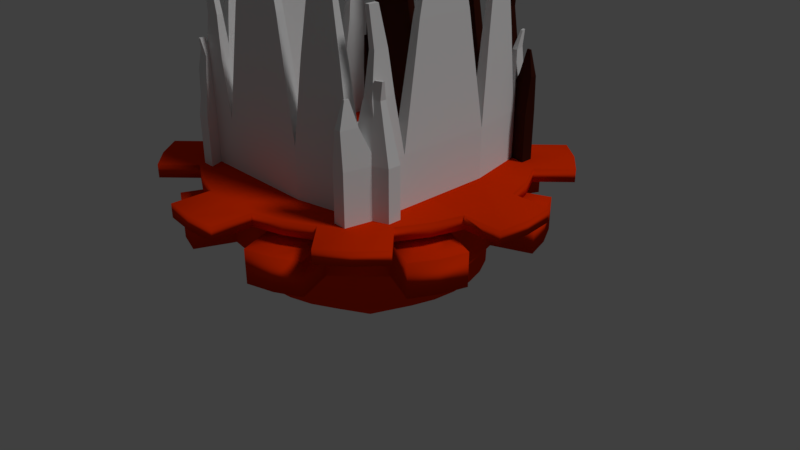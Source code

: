 # Source: Gwyn_beyblade.blend  (saved by Blender 2.78.0; exported with 4.5.12 LTS)
import bpy
from mathutils import Matrix  # noqa: F401  (used for matrix-valued properties, if any)

bpy.ops.wm.read_factory_settings(use_empty=True)
scene = bpy.context.scene
scene.name = 'Scene'

# ---- collections
col_collection_1 = bpy.data.collections.new('Collection 1'); scene.collection.children.link(col_collection_1)

# ---- materials (node trees are filled in below, after node groups)
mat_crown_material = bpy.data.materials.new('Crown material')
mat_crown_material.alpha_threshold = 0.0
mat_crown_material.use_transparent_shadow = False
mat_crown_material.diffuse_color = (0.0391, 0.008601, 0.004683, 1.0)
mat_crown_material.roughness = 0.5
mat_gwyn_image = bpy.data.materials.new('Gwyn image')
mat_gwyn_image.alpha_threshold = 0.0
mat_gwyn_image.use_transparent_shadow = False
mat_gwyn_image.roughness = 0.5
mat_beyblade_material = bpy.data.materials.new('Beyblade material')
mat_beyblade_material.alpha_threshold = 0.0
mat_beyblade_material.use_transparent_shadow = False
mat_beyblade_material.diffuse_color = (0.8, 0.03097, 0.0, 1.0)
mat_beyblade_material.roughness = 0.5

# ---- material node trees

# ---- world
world_world = bpy.data.worlds.new('World'); scene.world = world_world
world_world.color = (0.05088, 0.05088, 0.05088)
world_world.use_sun_shadow = False
world_world.sun_shadow_jitter_overblur = 0.0
world_world.cycles.sampling_method = 'MANUAL'

# ---- cameras
cam_camera = bpy.data.cameras.new('Camera')
cam_camera.clip_end = 100.0
cam_camera.lens = 35.0
cam_camera.sensor_width = 32.0
cam_camera.sensor_height = 18.0
cam_camera.ortho_scale = 7.314
cam_camera.dof.focus_distance = 0.0
cam_camera.dof.aperture_fstop = 128.0

# ---- lights
light_lamp = bpy.data.lights.new('Lamp', 'SUN')
light_lamp.transmission_factor = 0.0
light_lamp.cutoff_distance = 30.0
light_lamp.angle = 0.1993
light_lamp.energy = 1.0
light_lamp.shadow_buffer_clip_start = 1.001
light_lamp.shadow_soft_size = 0.1
light_lamp.shadow_cascade_max_distance = 1000.0

# ---- meshes
me_cube_003 = bpy.data.meshes.new('Cube.003')
me_cube_003.from_pydata([(-1.0, -0.1833, -1.0), (-1.0, -0.1833, -0.2774), (-1.0, 1.0, -1.0), (-1.0, 1.0, -0.2774), (-0.8397, -0.1833, -1.0), (-0.8397, -0.1833, -0.2774), (-0.8397, 1.0, -1.0), (-0.8397, 1.0, -0.2774), (-0.8502, -0.9038, -1.0), (-0.8502, -0.9038, -0.2774), (-0.6899, -0.9038, -1.0), (-0.6899, -0.9038, -0.2774), (-0.9508, -0.2977, 0.7023), (-0.8414, -0.2977, 0.7023), (-0.8485, -0.7893, 0.7023), (-0.7392, -0.7893, 0.7023), (-0.8894, -0.4404, 1.706), (-0.8435, -0.4404, 1.706), (-0.8465, -0.6467, 1.706), (-0.8006, -0.6467, 1.706), (-0.9684, 0.04984, 1.086), (-0.9684, 0.7669, 1.086), (-0.8713, 0.04984, 1.086), (-0.8713, 0.7669, 1.086), (-0.9348, 0.2983, 2.154), (-0.9348, 0.5184, 2.154), (-0.905, 0.2983, 2.154), (-0.905, 0.5184, 2.154), (-0.9263, 0.361, 2.323), (-0.9263, 0.4557, 2.323), (-0.9135, 0.361, 2.323), (-0.9135, 0.4557, 2.323), (-0.6961, -1.307, -1.0), (-0.6961, -1.307, -0.2774), (-0.5359, -1.307, -1.0), (-0.5359, -1.307, -0.2774), (-1.0, 1.373, -1.0), (-1.0, 1.373, -0.2774), (-0.8397, 1.373, -1.0), (-0.8397, 1.373, -0.2774), (-0.9837, 1.122, 0.3964), (-0.856, 1.122, 0.3964), (-0.9837, 1.419, 0.3964), (-0.856, 1.419, 0.3964), (-0.9579, 1.182, 0.8742), (-0.8818, 1.182, 0.8742), (-0.9579, 1.359, 0.8742), (-0.8818, 1.359, 0.8742), (-0.9462, 1.286, 1.316), (-0.8935, 1.286, 1.316), (-0.9462, 1.408, 1.316), (-0.8935, 1.408, 1.316), (-0.9262, 1.762, -1.0), (-0.9262, 1.762, -0.2774), (-0.766, 1.762, -1.0), (-0.766, 1.762, -0.2774), (-0.7631, -1.016, 0.3998), (-0.6917, -1.016, 0.3998), (-0.6944, -1.195, 0.3998), (-0.623, -1.195, 0.3998), (-0.7232, -1.145, 0.598), (-0.6924, -1.145, 0.598), (-0.6936, -1.223, 0.598), (-0.6628, -1.223, 0.598), (-0.9447, 1.561, 0.1478), (-0.8602, 1.561, 0.1478), (-0.9058, 1.767, 0.1478), (-0.8212, 1.767, 0.1478), (-0.8986, 1.638, 0.4424), (-0.8772, 1.638, 0.4424), (-0.8888, 1.69, 0.4424), (-0.8674, 1.69, 0.4424)], [], [(0, 1, 3, 2), (3, 7, 41, 40), (6, 7, 5, 4), (1, 0, 8, 9), (2, 6, 4, 0), (7, 3, 21, 23), (8, 10, 34, 32), (0, 4, 10, 8), (11, 5, 13, 15), (4, 5, 11, 10), (15, 13, 17, 19), (1, 9, 14, 12), (9, 11, 15, 14), (5, 1, 12, 13), (17, 16, 18, 19), (14, 15, 19, 18), (12, 14, 18, 16), (13, 12, 16, 17), (22, 23, 27, 26), (5, 7, 23, 22), (3, 1, 20, 21), (1, 5, 22, 20), (24, 26, 30, 28), (21, 20, 24, 25), (20, 22, 26, 24), (23, 21, 25, 27), (31, 29, 28, 30), (27, 25, 29, 31), (26, 27, 31, 30), (25, 24, 28, 29), (34, 35, 33, 32), (9, 8, 32, 33), (35, 11, 57, 59), (10, 11, 35, 34), (39, 38, 54, 55), (2, 3, 37, 36), (7, 6, 38, 39), (6, 2, 36, 38), (41, 43, 47, 45), (7, 39, 43, 41), (39, 37, 42, 43), (37, 3, 40, 42), (46, 44, 48, 50), (40, 41, 45, 44), (42, 40, 44, 46), (43, 42, 46, 47), (48, 49, 51, 50), (47, 46, 50, 51), (45, 47, 51, 49), (44, 45, 49, 48), (52, 53, 55, 54), (38, 36, 52, 54), (55, 53, 66, 67), (36, 37, 53, 52), (59, 57, 61, 63), (33, 35, 59, 58), (11, 9, 56, 57), (9, 33, 58, 56), (61, 60, 62, 63), (58, 59, 63, 62), (56, 58, 62, 60), (57, 56, 60, 61), (65, 67, 71, 69), (53, 37, 64, 66), (39, 55, 67, 65), (37, 39, 65, 64), (68, 69, 71, 70), (64, 65, 69, 68), (66, 64, 68, 70), (67, 66, 70, 71)])
me_cube_003.use_remesh_preserve_volume = False
me_cube_003.use_remesh_preserve_attributes = False
me_cube_003.use_mirror_vertex_groups = False
me_cube_003.update()
me_cube_002 = bpy.data.meshes.new('Cube.002')
me_cube_002.from_pydata([(-1.0, -0.1833, -1.0), (-1.0, -0.1833, -0.2774), (-1.0, 1.0, -1.0), (-1.0, 1.0, -0.2774), (-0.8397, -0.1833, -1.0), (-0.8397, -0.1833, -0.2774), (-0.8397, 1.0, -1.0), (-0.8397, 1.0, -0.2774), (-0.8502, -0.9038, -1.0), (-0.8502, -0.9038, -0.2774), (-0.6899, -0.9038, -1.0), (-0.6899, -0.9038, -0.2774), (-0.9508, -0.2977, 0.7023), (-0.8414, -0.2977, 0.7023), (-0.8485, -0.7893, 0.7023), (-0.7392, -0.7893, 0.7023), (-0.8894, -0.4404, 1.706), (-0.8435, -0.4404, 1.706), (-0.8465, -0.6467, 1.706), (-0.8006, -0.6467, 1.706), (-0.9684, 0.04984, 1.086), (-0.9684, 0.7669, 1.086), (-0.8713, 0.04984, 1.086), (-0.8713, 0.7669, 1.086), (-0.9348, 0.2983, 2.154), (-0.9348, 0.5184, 2.154), (-0.905, 0.2983, 2.154), (-0.905, 0.5184, 2.154), (-0.9263, 0.361, 2.323), (-0.9263, 0.4557, 2.323), (-0.9135, 0.361, 2.323), (-0.9135, 0.4557, 2.323), (-0.6961, -1.307, -1.0), (-0.6961, -1.307, -0.2774), (-0.5359, -1.307, -1.0), (-0.5359, -1.307, -0.2774), (-1.0, 1.373, -1.0), (-1.0, 1.373, -0.2774), (-0.8397, 1.373, -1.0), (-0.8397, 1.373, -0.2774), (-0.9837, 1.122, 0.3964), (-0.856, 1.122, 0.3964), (-0.9837, 1.419, 0.3964), (-0.856, 1.419, 0.3964), (-0.9579, 1.182, 0.8742), (-0.8818, 1.182, 0.8742), (-0.9579, 1.359, 0.8742), (-0.8818, 1.359, 0.8742), (-0.9462, 1.286, 1.316), (-0.8935, 1.286, 1.316), (-0.9462, 1.408, 1.316), (-0.8935, 1.408, 1.316), (-0.9262, 1.762, -1.0), (-0.9262, 1.762, -0.2774), (-0.766, 1.762, -1.0), (-0.766, 1.762, -0.2774), (-0.7631, -1.016, 0.3998), (-0.6917, -1.016, 0.3998), (-0.6944, -1.195, 0.3998), (-0.623, -1.195, 0.3998), (-0.7232, -1.145, 0.598), (-0.6924, -1.145, 0.598), (-0.6936, -1.223, 0.598), (-0.6628, -1.223, 0.598), (-0.9447, 1.561, 0.1478), (-0.8602, 1.561, 0.1478), (-0.9058, 1.767, 0.1478), (-0.8212, 1.767, 0.1478), (-0.8986, 1.638, 0.4424), (-0.8772, 1.638, 0.4424), (-0.8888, 1.69, 0.4424), (-0.8674, 1.69, 0.4424)], [], [(0, 1, 3, 2), (3, 7, 41, 40), (6, 7, 5, 4), (1, 0, 8, 9), (2, 6, 4, 0), (7, 3, 21, 23), (8, 10, 34, 32), (0, 4, 10, 8), (11, 5, 13, 15), (4, 5, 11, 10), (15, 13, 17, 19), (1, 9, 14, 12), (9, 11, 15, 14), (5, 1, 12, 13), (17, 16, 18, 19), (14, 15, 19, 18), (12, 14, 18, 16), (13, 12, 16, 17), (22, 23, 27, 26), (5, 7, 23, 22), (3, 1, 20, 21), (1, 5, 22, 20), (24, 26, 30, 28), (21, 20, 24, 25), (20, 22, 26, 24), (23, 21, 25, 27), (31, 29, 28, 30), (27, 25, 29, 31), (26, 27, 31, 30), (25, 24, 28, 29), (34, 35, 33, 32), (9, 8, 32, 33), (35, 11, 57, 59), (10, 11, 35, 34), (39, 38, 54, 55), (2, 3, 37, 36), (7, 6, 38, 39), (6, 2, 36, 38), (41, 43, 47, 45), (7, 39, 43, 41), (39, 37, 42, 43), (37, 3, 40, 42), (46, 44, 48, 50), (40, 41, 45, 44), (42, 40, 44, 46), (43, 42, 46, 47), (48, 49, 51, 50), (47, 46, 50, 51), (45, 47, 51, 49), (44, 45, 49, 48), (52, 53, 55, 54), (38, 36, 52, 54), (55, 53, 66, 67), (36, 37, 53, 52), (59, 57, 61, 63), (33, 35, 59, 58), (11, 9, 56, 57), (9, 33, 58, 56), (61, 60, 62, 63), (58, 59, 63, 62), (56, 58, 62, 60), (57, 56, 60, 61), (65, 67, 71, 69), (53, 37, 64, 66), (39, 55, 67, 65), (37, 39, 65, 64), (68, 69, 71, 70), (64, 65, 69, 68), (66, 64, 68, 70), (67, 66, 70, 71)])
me_cube_002.materials.append(mat_crown_material)
me_cube_002.use_remesh_preserve_volume = False
me_cube_002.use_remesh_preserve_attributes = False
me_cube_002.use_mirror_vertex_groups = False
me_cube_002.update()
me_cube_001 = bpy.data.meshes.new('Cube.001')
me_cube_001.from_pydata([(-1.0, -0.1833, -1.0), (-1.0, -0.1833, -0.2774), (-1.0, 1.0, -1.0), (-1.0, 1.0, -0.2774), (-0.8397, -0.1833, -1.0), (-0.8397, -0.1833, -0.2774), (-0.8397, 1.0, -1.0), (-0.8397, 1.0, -0.2774), (-0.8502, -0.9038, -1.0), (-0.8502, -0.9038, -0.2774), (-0.6899, -0.9038, -1.0), (-0.6899, -0.9038, -0.2774), (-0.9508, -0.2977, 0.7023), (-0.8414, -0.2977, 0.7023), (-0.8485, -0.7893, 0.7023), (-0.7392, -0.7893, 0.7023), (-0.8894, -0.4404, 1.706), (-0.8435, -0.4404, 1.706), (-0.8465, -0.6467, 1.706), (-0.8006, -0.6467, 1.706), (-0.9684, 0.04984, 1.086), (-0.9684, 0.7669, 1.086), (-0.8713, 0.04984, 1.086), (-0.8713, 0.7669, 1.086), (-0.9348, 0.2983, 2.154), (-0.9348, 0.5184, 2.154), (-0.905, 0.2983, 2.154), (-0.905, 0.5184, 2.154), (-0.9263, 0.361, 2.323), (-0.9263, 0.4557, 2.323), (-0.9135, 0.361, 2.323), (-0.9135, 0.4557, 2.323), (-0.6961, -1.307, -1.0), (-0.6961, -1.307, -0.2774), (-0.5359, -1.307, -1.0), (-0.5359, -1.307, -0.2774), (-1.0, 1.373, -1.0), (-1.0, 1.373, -0.2774), (-0.8397, 1.373, -1.0), (-0.8397, 1.373, -0.2774), (-0.9837, 1.122, 0.3964), (-0.856, 1.122, 0.3964), (-0.9837, 1.419, 0.3964), (-0.856, 1.419, 0.3964), (-0.9579, 1.182, 0.8742), (-0.8818, 1.182, 0.8742), (-0.9579, 1.359, 0.8742), (-0.8818, 1.359, 0.8742), (-0.9462, 1.286, 1.316), (-0.8935, 1.286, 1.316), (-0.9462, 1.408, 1.316), (-0.8935, 1.408, 1.316), (-0.9262, 1.762, -1.0), (-0.9262, 1.762, -0.2774), (-0.766, 1.762, -1.0), (-0.766, 1.762, -0.2774), (-0.7631, -1.016, 0.3998), (-0.6917, -1.016, 0.3998), (-0.6944, -1.195, 0.3998), (-0.623, -1.195, 0.3998), (-0.7232, -1.145, 0.598), (-0.6924, -1.145, 0.598), (-0.6936, -1.223, 0.598), (-0.6628, -1.223, 0.598), (-0.9447, 1.561, 0.1478), (-0.8602, 1.561, 0.1478), (-0.9058, 1.767, 0.1478), (-0.8212, 1.767, 0.1478), (-0.8986, 1.638, 0.4424), (-0.8772, 1.638, 0.4424), (-0.8888, 1.69, 0.4424), (-0.8674, 1.69, 0.4424)], [], [(0, 1, 3, 2), (3, 7, 41, 40), (6, 7, 5, 4), (1, 0, 8, 9), (2, 6, 4, 0), (7, 3, 21, 23), (8, 10, 34, 32), (0, 4, 10, 8), (11, 5, 13, 15), (4, 5, 11, 10), (15, 13, 17, 19), (1, 9, 14, 12), (9, 11, 15, 14), (5, 1, 12, 13), (17, 16, 18, 19), (14, 15, 19, 18), (12, 14, 18, 16), (13, 12, 16, 17), (22, 23, 27, 26), (5, 7, 23, 22), (3, 1, 20, 21), (1, 5, 22, 20), (24, 26, 30, 28), (21, 20, 24, 25), (20, 22, 26, 24), (23, 21, 25, 27), (31, 29, 28, 30), (27, 25, 29, 31), (26, 27, 31, 30), (25, 24, 28, 29), (34, 35, 33, 32), (9, 8, 32, 33), (35, 11, 57, 59), (10, 11, 35, 34), (39, 38, 54, 55), (2, 3, 37, 36), (7, 6, 38, 39), (6, 2, 36, 38), (41, 43, 47, 45), (7, 39, 43, 41), (39, 37, 42, 43), (37, 3, 40, 42), (46, 44, 48, 50), (40, 41, 45, 44), (42, 40, 44, 46), (43, 42, 46, 47), (48, 49, 51, 50), (47, 46, 50, 51), (45, 47, 51, 49), (44, 45, 49, 48), (52, 53, 55, 54), (38, 36, 52, 54), (55, 53, 66, 67), (36, 37, 53, 52), (59, 57, 61, 63), (33, 35, 59, 58), (11, 9, 56, 57), (9, 33, 58, 56), (61, 60, 62, 63), (58, 59, 63, 62), (56, 58, 62, 60), (57, 56, 60, 61), (65, 67, 71, 69), (53, 37, 64, 66), (39, 55, 67, 65), (37, 39, 65, 64), (68, 69, 71, 70), (64, 65, 69, 68), (66, 64, 68, 70), (67, 66, 70, 71)])
me_cube_001.use_remesh_preserve_volume = False
me_cube_001.use_remesh_preserve_attributes = False
me_cube_001.use_mirror_vertex_groups = False
me_cube_001.update()
me_cone = bpy.data.meshes.new('Cone')
me_cone.from_pydata([(0.0, 1.0, -1.0), (0.1951, 0.9808, -1.0), (0.3827, 0.9239, -1.0), (0.5556, 0.8315, -1.0), (0.7071, 0.7071, -1.0), (0.8315, 0.5556, -1.0), (0.9239, 0.3827, -1.0), (0.9808, 0.1951, -1.0), (1.0, 7.55e-08, -1.0), (0.0, 0.0, 1.0), (0.9808, -0.1951, -1.0), (0.9239, -0.3827, -1.0), (0.8315, -0.5556, -1.0), (0.7071, -0.7071, -1.0), (0.5556, -0.8315, -1.0), (0.3827, -0.9239, -1.0), (0.1951, -0.9808, -1.0), (-3.258e-07, -1.0, -1.0), (-0.1951, -0.9808, -1.0), (-0.3827, -0.9239, -1.0), (-0.5556, -0.8315, -1.0), (-0.7071, -0.7071, -1.0), (-0.8315, -0.5556, -1.0), (-0.9239, -0.3827, -1.0), (-0.9808, -0.1951, -1.0), (-1.0, 9.656e-07, -1.0), (-0.9808, 0.1951, -1.0), (-0.9239, 0.3827, -1.0), (-0.8315, 0.5556, -1.0), (-0.7071, 0.7071, -1.0), (-0.5556, 0.8315, -1.0), (-0.3827, 0.9239, -1.0), (-0.1951, 0.9808, -1.0), (3.142e-09, 1.0, -1.494), (0.1951, 0.9808, -1.494), (0.3827, 0.9239, -1.494), (0.5556, 0.8315, -1.494), (0.7071, 0.7071, -1.494), (0.8315, 0.5556, -1.494), (0.9239, 0.3827, -1.494), (0.9808, 0.1951, -1.494), (1.0, 7.55e-08, -1.494), (0.9808, -0.1951, -1.494), (0.9239, -0.3827, -1.494), (0.8315, -0.5556, -1.494), (0.7071, -0.7071, -1.494), (0.5556, -0.8315, -1.494), (0.3827, -0.9239, -1.494), (0.1951, -0.9808, -1.494), (-3.227e-07, -1.0, -1.494), (-0.1951, -0.9808, -1.494), (-0.3827, -0.9239, -1.494), (-0.5556, -0.8315, -1.494), (-0.7071, -0.7071, -1.494), (-0.8315, -0.5556, -1.494), (-0.9239, -0.3827, -1.494), (-0.9808, -0.1951, -1.494), (-1.0, 9.656e-07, -1.494), (-0.9808, 0.1951, -1.494), (-0.9239, 0.3827, -1.494), (-0.8315, 0.5556, -1.494), (-0.7071, 0.7071, -1.494), (-0.5556, 0.8315, -1.494), (-0.3827, 0.9239, -1.494), (-0.1951, 0.9808, -1.494), (-1.271e-08, 1.172, -2.142), (0.2286, 1.149, -2.142), (0.4485, 1.083, -2.142), (0.6511, 0.9745, -2.142), (0.8287, 0.8287, -2.142), (0.9745, 0.6511, -2.142), (1.083, 0.4485, -2.142), (1.149, 0.2286, -2.142), (1.172, 3.947e-08, -2.142), (1.149, -0.2286, -2.142), (1.083, -0.4485, -2.142), (0.9745, -0.6511, -2.142), (0.8287, -0.8287, -2.142), (0.6511, -0.9745, -2.142), (0.4485, -1.083, -2.142), (0.2286, -1.149, -2.142), (-3.946e-07, -1.172, -2.142), (-0.2286, -1.149, -2.142), (-0.4485, -1.083, -2.142), (-0.6511, -0.9745, -2.142), (-0.8287, -0.8287, -2.142), (-0.9745, -0.6511, -2.142), (-1.083, -0.4485, -2.142), (-1.149, -0.2286, -2.142), (-1.172, 1.083e-06, -2.142), (-1.149, 0.2286, -2.142), (-1.083, 0.4485, -2.142), (-0.9745, 0.6511, -2.142), (-0.8287, 0.8287, -2.142), (-0.6511, 0.9745, -2.142), (-0.4485, 1.083, -2.142), (-0.2286, 1.149, -2.142), (-8.843e-09, 1.172, -2.976), (0.2286, 1.149, -2.976), (0.4485, 1.083, -2.976), (0.6511, 0.9745, -2.976), (0.8287, 0.8287, -2.976), (0.9745, 0.6511, -2.976), (1.083, 0.4485, -2.976), (1.149, 0.2286, -2.976), (1.172, 3.947e-08, -2.976), (1.149, -0.2286, -2.976), (1.083, -0.4485, -2.976), (0.9745, -0.6511, -2.976), (0.8287, -0.8287, -2.976), (0.6511, -0.9745, -2.976), (0.4485, -1.083, -2.976), (0.2286, -1.149, -2.976), (-3.907e-07, -1.172, -2.976), (-0.2286, -1.149, -2.976), (-0.4485, -1.083, -2.976), (-0.6511, -0.9745, -2.976), (-0.8287, -0.8287, -2.976), (-0.9745, -0.6511, -2.976), (-1.083, -0.4485, -2.976), (-1.149, -0.2286, -2.976), (-1.172, 1.083e-06, -2.976), (-1.149, 0.2286, -2.976), (-1.083, 0.4485, -2.976), (-0.9745, 0.6511, -2.976), (-0.8287, 0.8287, -2.976), (-0.6511, 0.9745, -2.976), (-0.4485, 1.083, -2.976), (-0.2286, 1.149, -2.976), (4.03e-08, 0.761, -2.976), (0.1485, 0.7464, -2.976), (0.2912, 0.7031, -2.976), (0.4228, 0.6328, -2.976), (0.5381, 0.5381, -2.976), (0.6328, 0.4228, -2.976), (0.7031, 0.2912, -2.976), (0.7464, 0.1485, -2.976), (0.761, 1.34e-07, -2.976), (0.7464, -0.1485, -2.976), (0.7031, -0.2912, -2.976), (0.6328, -0.4228, -2.976), (0.5381, -0.5381, -2.976), (0.4228, -0.6328, -2.976), (0.2912, -0.7031, -2.976), (0.1485, -0.7464, -2.976), (-2.077e-07, -0.761, -2.976), (-0.1485, -0.7464, -2.976), (-0.2912, -0.7031, -2.976), (-0.4228, -0.6328, -2.976), (-0.5381, -0.5381, -2.976), (-0.6328, -0.4228, -2.976), (-0.7031, -0.2912, -2.976), (-0.7464, -0.1485, -2.976), (-0.761, 8.115e-07, -2.976), (-0.7464, 0.1485, -2.976), (-0.7031, 0.2912, -2.976), (-0.6328, 0.4228, -2.976), (-0.5381, 0.5381, -2.976), (-0.4228, 0.6328, -2.976), (-0.2912, 0.7031, -2.976), (-0.1485, 0.7464, -2.976), (3.287e-08, 0.761, -3.601), (0.1485, 0.7464, -3.601), (0.2912, 0.7031, -3.601), (0.4228, 0.6328, -3.601), (0.5381, 0.5381, -3.601), (0.6328, 0.4228, -3.601), (0.7031, 0.2912, -3.601), (0.7464, 0.1485, -3.601), (0.761, 1.34e-07, -3.601), (0.7464, -0.1485, -3.601), (0.7031, -0.2912, -3.601), (0.6328, -0.4228, -3.601), (0.5381, -0.5381, -3.601), (0.4228, -0.6328, -3.601), (0.2912, -0.7031, -3.601), (0.1485, -0.7464, -3.601), (-2.151e-07, -0.761, -3.601), (-0.1485, -0.7464, -3.601), (-0.2912, -0.7031, -3.601), (-0.4228, -0.6328, -3.601), (-0.5381, -0.5381, -3.601), (-0.6328, -0.4228, -3.601), (-0.7031, -0.2912, -3.601), (-0.7464, -0.1485, -3.601), (-0.761, 8.115e-07, -3.601), (-0.7464, 0.1485, -3.601), (-0.7031, 0.2912, -3.601), (-0.6328, 0.4228, -3.601), (-0.5381, 0.5381, -3.601), (-0.4228, 0.6328, -3.601), (-0.2912, 0.7031, -3.601), (-0.1485, 0.7464, -3.601), (0.0009072, 1.334, -3.233), (0.2614, 1.308, -3.233), (0.512, 1.232, -3.233), (0.7428, 1.109, -3.233), (0.9452, 0.9429, -3.233), (1.111, 0.7406, -3.233), (1.235, 0.5097, -3.233), (1.311, 0.2592, -3.233), (1.336, -0.001358, -3.233), (1.311, -0.2619, -3.233), (1.235, -0.5124, -3.233), (1.111, -0.7433, -3.233), (0.9452, -0.9457, -3.233), (0.7428, -1.112, -3.233), (0.512, -1.235, -3.233), (0.2614, -1.311, -3.233), (0.0009068, -1.337, -3.233), (-0.2596, -1.311, -3.233), (-0.5101, -1.235, -3.233), (-0.741, -1.112, -3.233), (-0.9434, -0.9457, -3.233), (-1.109, -0.7433, -3.233), (-1.309, -0.2619, -3.233), (-1.309, 0.2592, -3.233), (-1.233, 0.5097, -3.233), (-1.109, 0.7406, -3.233), (-0.9434, 0.9429, -3.233), (-0.741, 1.109, -3.233), (-0.5101, 1.232, -3.233), (-0.2596, 1.308, -3.233), (0.0009073, 0.8658, -3.233), (0.1701, 0.8492, -3.233), (0.3328, 0.7998, -3.233), (0.4827, 0.7197, -3.233), (0.6141, 0.6118, -3.233), (0.7219, 0.4804, -3.233), (0.8021, 0.3305, -3.233), (0.8514, 0.1678, -3.233), (0.8681, -0.001358, -3.233), (0.8514, -0.1705, -3.233), (0.8021, -0.3332, -3.233), (0.7219, -0.4831, -3.233), (0.6141, -0.6146, -3.233), (0.4827, -0.7224, -3.233), (0.3328, -0.8025, -3.233), (0.1701, -0.8519, -3.233), (0.000907, -0.8685, -3.233), (-0.1683, -0.8519, -3.233), (-0.331, -0.8025, -3.233), (-0.4809, -0.7224, -3.233), (-0.6123, -0.6146, -3.233), (-0.7201, -0.4831, -3.233), (-0.8003, -0.3332, -3.233), (-0.8496, -0.1705, -3.233), (-0.8663, -0.001357, -3.233), (-0.8496, 0.1678, -3.233), (-0.8003, 0.3305, -3.233), (-0.7201, 0.4804, -3.233), (-0.6123, 0.6118, -3.233), (-0.4809, 0.7197, -3.233), (-0.3309, 0.7998, -3.233), (-0.1683, 0.8492, -3.233), (-0.4809, 0.7197, -3.944), (0.0009072, 1.334, -3.567), (0.2614, 1.308, -3.567), (0.512, 1.232, -3.567), (0.7428, 1.109, -3.567), (0.9452, 0.9429, -3.567), (1.111, 0.7406, -3.567), (1.235, 0.5097, -3.567), (1.311, 0.2592, -3.567), (1.336, -0.001358, -3.567), (1.311, -0.2619, -3.567), (1.235, -0.5124, -3.567), (1.111, -0.7433, -3.567), (0.9452, -0.9457, -3.567), (0.7428, -1.112, -3.567), (0.512, -1.235, -3.567), (0.2614, -1.311, -3.567), (0.0009068, -1.337, -3.567), (-0.2596, -1.311, -3.567), (-0.5101, -1.235, -3.567), (-0.741, -1.112, -3.567), (-0.9434, -0.9457, -3.567), (-1.309, -0.2619, -3.567), (-1.233, 0.5097, -3.567), (-1.109, 0.7406, -3.567), (-0.9434, 0.9429, -3.567), (-0.741, 1.109, -3.567), (-0.5101, 1.232, -3.567), (-0.2596, 1.308, -3.567), (0.0009073, 0.8658, -3.567), (0.1701, 0.8492, -3.567), (0.3328, 0.7998, -3.567), (0.4827, 0.7197, -3.567), (0.6141, 0.6118, -3.567), (0.7219, 0.4804, -3.567), (0.8021, 0.3305, -3.567), (0.8514, 0.1678, -3.567), (0.8681, -0.001358, -3.567), (0.8514, -0.1705, -3.567), (0.8021, -0.3332, -3.567), (0.7219, -0.4831, -3.567), (0.6141, -0.6146, -3.567), (0.4827, -0.7224, -3.567), (0.3328, -0.8025, -3.567), (0.1701, -0.8519, -3.567), (0.000907, -0.8685, -3.567), (-0.1683, -0.8519, -3.567), (-0.331, -0.8025, -3.567), (-0.4809, -0.7224, -3.567), (-0.6123, -0.6146, -3.567), (-0.7201, -0.4831, -3.567), (-0.8003, -0.3332, -3.567), (-0.8496, -0.1705, -3.567), (-0.8663, -0.001357, -3.567), (-0.8496, 0.1678, -3.567), (-0.8003, 0.3305, -3.567), (-0.7201, 0.4804, -3.567), (-0.6123, 0.6118, -3.567), (-0.4809, 0.7197, -3.567), (-0.3309, 0.7998, -3.567), (-0.1683, 0.8492, -3.567), (-0.4809, 0.7197, -4.279), (-1.233, -0.5124, -3.233), (-1.335, -0.001357, -3.233), (-1.109, -0.7433, -3.567), (-1.233, -0.5124, -3.567), (-1.335, -0.001357, -3.567), (-1.309, 0.2592, -3.567), (0.0009074, 1.667, -3.233), (0.2614, 1.642, -3.233), (-0.2596, 1.642, -3.233), (0.0009074, 1.667, -3.567), (0.2614, 1.642, -3.567), (-0.2596, 1.642, -3.567), (1.644, 0.2592, -3.233), (1.67, -0.001358, -3.233), (1.644, -0.2619, -3.233), (1.644, 0.2592, -3.567), (1.67, -0.001358, -3.567), (1.644, -0.2619, -3.567), (0.2614, -1.644, -3.233), (0.0009066, -1.67, -3.233), (-0.2596, -1.644, -3.233), (0.2614, -1.644, -3.567), (0.0009066, -1.67, -3.567), (-0.2596, -1.644, -3.567), (-1.642, -0.2619, -3.233), (-1.642, 0.2592, -3.233), (-1.642, -0.2619, -3.567), (-1.668, -0.001356, -3.233), (-1.668, -0.001356, -3.567), (-1.642, 0.2592, -3.567), (0.9785, 1.345, -3.233), (1.181, 1.179, -3.233), (1.347, 0.9763, -3.233), (0.9785, 1.345, -3.567), (1.181, 1.179, -3.567), (1.347, 0.9763, -3.567), (-1.345, 0.9763, -3.233), (-1.179, 1.179, -3.233), (-0.9767, 1.345, -3.233), (-1.345, 0.9763, -3.567), (-1.179, 1.179, -3.567), (-0.9767, 1.345, -3.567), (-0.9767, -1.347, -3.233), (-1.179, -1.181, -3.233), (-1.345, -0.979, -3.233), (-0.9767, -1.347, -3.567), (-1.179, -1.181, -3.567), (-1.345, -0.979, -3.567), (1.347, -0.979, -3.233), (1.181, -1.181, -3.233), (0.9785, -1.347, -3.233), (1.347, -0.979, -3.567), (1.181, -1.181, -3.567), (0.9785, -1.347, -3.567), (-0.3562, -1.457, -2.142), (-0.5761, -1.391, -2.142), (-0.7787, -1.282, -2.142), (-0.3562, -1.457, -2.976), (-0.5761, -1.391, -2.976), (-0.7787, -1.282, -2.976), (0.7787, -1.282, -2.142), (0.5761, -1.391, -2.142), (0.3562, -1.457, -2.142), (0.7787, -1.282, -2.976), (0.5761, -1.391, -2.976), (0.3562, -1.457, -2.976), (1.457, -0.3562, -2.142), (1.391, -0.5761, -2.142), (1.282, -0.7787, -2.142), (1.457, -0.3562, -2.976), (1.391, -0.5761, -2.976), (1.282, -0.7787, -2.976), (1.282, 0.7787, -2.142), (1.391, 0.5761, -2.142), (1.457, 0.3562, -2.142), (1.282, 0.7787, -2.976), (1.391, 0.5761, -2.976), (1.457, 0.3562, -2.976), (0.3562, 1.457, -2.142), (0.5761, 1.391, -2.142), (0.7787, 1.282, -2.142), (0.3562, 1.457, -2.976), (0.5761, 1.391, -2.976), (0.7787, 1.282, -2.976), (-0.7787, 1.282, -2.142), (-0.5761, 1.391, -2.142), (-0.3562, 1.457, -2.142), (-0.7787, 1.282, -2.976), (-0.5761, 1.391, -2.976), (-0.3562, 1.457, -2.976), (-1.457, 0.3562, -2.142), (-1.391, 0.5761, -2.142), (-1.282, 0.7787, -2.142), (-1.457, 0.3562, -2.976), (-1.391, 0.5761, -2.976), (-1.282, 0.7787, -2.976), (-1.282, -0.7787, -2.142), (-1.391, -0.5761, -2.142), (-1.457, -0.3562, -2.142), (-1.282, -0.7787, -2.976), (-1.391, -0.5761, -2.976), (-1.457, -0.3562, -2.976)], [], [(0, 9, 1), (1, 9, 2), (2, 9, 3), (3, 9, 4), (4, 9, 5), (5, 9, 6), (6, 9, 7), (7, 9, 8), (8, 9, 10), (10, 9, 11), (11, 9, 12), (12, 9, 13), (13, 9, 14), (14, 9, 15), (15, 9, 16), (16, 9, 17), (17, 9, 18), (18, 9, 19), (19, 9, 20), (20, 9, 21), (21, 9, 22), (22, 9, 23), (23, 9, 24), (24, 9, 25), (25, 9, 26), (26, 9, 27), (27, 9, 28), (28, 9, 29), (29, 9, 30), (30, 9, 31), (31, 9, 32), (32, 9, 0), (14, 15, 47, 46), (37, 38, 70, 69), (7, 8, 41, 40), (21, 22, 54, 53), (28, 29, 61, 60), (1, 2, 35, 34), (15, 16, 48, 47), (22, 23, 55, 54), (29, 30, 62, 61), (8, 10, 42, 41), (2, 3, 36, 35), (16, 17, 49, 48), (23, 24, 56, 55), (30, 31, 63, 62), (10, 11, 43, 42), (3, 4, 37, 36), (17, 18, 50, 49), (24, 25, 57, 56), (31, 32, 64, 63), (11, 12, 44, 43), (4, 5, 38, 37), (18, 19, 51, 50), (32, 0, 33, 64), (25, 26, 58, 57), (12, 13, 45, 44), (5, 6, 39, 38), (19, 20, 52, 51), (26, 27, 59, 58), (13, 14, 46, 45), (6, 7, 40, 39), (20, 21, 53, 52), (0, 1, 34, 33), (27, 28, 60, 59), (72, 73, 105, 104), (64, 33, 65, 96), (51, 52, 84, 83), (38, 39, 71, 70), (52, 53, 85, 84), (39, 40, 72, 71), (53, 54, 86, 85), (40, 41, 73, 72), (54, 55, 87, 86), (41, 42, 74, 73), (55, 56, 88, 87), (42, 43, 75, 74), (56, 57, 89, 88), (43, 44, 76, 75), (57, 58, 90, 89), (44, 45, 77, 76), (58, 59, 91, 90), (45, 46, 78, 77), (59, 60, 92, 91), (46, 47, 79, 78), (33, 34, 66, 65), (60, 61, 93, 92), (47, 48, 80, 79), (34, 35, 67, 66), (61, 62, 94, 93), (48, 49, 81, 80), (35, 36, 68, 67), (62, 63, 95, 94), (49, 50, 82, 81), (36, 37, 69, 68), (63, 64, 96, 95), (50, 51, 83, 82), (154, 153, 247, 248), (88, 120, 418, 415), (73, 74, 106, 105), (119, 118, 416, 417), (74, 75, 384, 383), (88, 89, 121, 120), (108, 107, 387, 388), (89, 90, 122, 121), (76, 77, 109, 108), (91, 92, 409, 408), (77, 78, 110, 109), (122, 90, 407, 410), (78, 79, 378, 377), (65, 66, 98, 97), (92, 93, 125, 124), (80, 112, 382, 379), (67, 68, 397, 396), (93, 94, 126, 125), (80, 81, 113, 112), (68, 100, 400, 397), (126, 94, 401, 404), (81, 82, 114, 113), (68, 69, 101, 100), (95, 96, 403, 402), (84, 116, 376, 373), (69, 70, 102, 101), (96, 65, 97, 128), (82, 83, 372, 371), (104, 103, 393, 394), (84, 85, 117, 116), (71, 72, 391, 390), (85, 86, 118, 117), (142, 143, 175, 174), (106, 107, 203, 202), (153, 152, 246, 247), (105, 106, 202, 201), (152, 151, 245, 246), (104, 105, 201, 200), (151, 150, 244, 245), (103, 104, 200, 199), (150, 149, 243, 244), (102, 103, 199, 198), (128, 97, 193, 222), (149, 148, 242, 243), (101, 102, 198, 197), (127, 128, 222, 221), (148, 147, 241, 242), (100, 101, 197, 196), (126, 127, 221, 220), (147, 146, 240, 241), (99, 100, 196, 195), (125, 126, 220, 219), (146, 145, 239, 240), (98, 99, 195, 194), (124, 125, 219, 218), (145, 144, 238, 239), (97, 98, 194, 193), (123, 124, 218, 217), (144, 143, 237, 238), (122, 123, 217, 216), (143, 142, 236, 237), (121, 122, 216, 318), (142, 141, 235, 236), (120, 121, 318, 215), (161, 162, 163, 164, 165, 166, 167, 168, 169, 170, 171, 172, 173, 174, 175, 176, 177, 178, 179, 180, 181, 182, 183, 184, 185, 186, 187, 188, 189, 190, 191, 192), (129, 130, 162, 161), (156, 157, 189, 188), (143, 144, 176, 175), (130, 131, 163, 162), (157, 158, 190, 189), (144, 145, 177, 176), (131, 132, 164, 163), (158, 159, 191, 190), (145, 146, 178, 177), (132, 133, 165, 164), (159, 160, 192, 191), (146, 147, 179, 178), (133, 134, 166, 165), (160, 129, 161, 192), (147, 148, 180, 179), (134, 135, 167, 166), (148, 149, 181, 180), (135, 136, 168, 167), (149, 150, 182, 181), (136, 137, 169, 168), (150, 151, 183, 182), (137, 138, 170, 169), (151, 152, 184, 183), (138, 139, 171, 170), (152, 153, 185, 184), (139, 140, 172, 171), (153, 154, 186, 185), (140, 141, 173, 172), (154, 155, 187, 186), (141, 142, 174, 173), (155, 156, 188, 187), (220, 221, 282, 281), (247, 246, 307, 308), (195, 196, 259, 258), (281, 280, 357, 358), (246, 245, 306, 307), (194, 195, 258, 257), (219, 220, 355, 354), (245, 244, 305, 306), (193, 194, 324, 323), (217, 218, 279, 278), (244, 243, 304, 305), (216, 217, 278, 322), (243, 242, 303, 304), (242, 241, 302, 303), (318, 216, 342, 344), (241, 240, 301, 302), (317, 215, 277, 320), (240, 239, 300, 301), (239, 238, 299, 300), (319, 276, 363, 364), (238, 237, 298, 299), (213, 214, 361, 360), (237, 236, 297, 298), (211, 212, 275, 274), (236, 235, 296, 297), (252, 255, 316, 313), (210, 211, 274, 273), (235, 234, 295, 296), (208, 209, 336, 335), (234, 233, 294, 295), (107, 108, 204, 203), (155, 154, 248, 249), (158, 190, 255, 252), (108, 109, 205, 204), (156, 155, 249, 250), (130, 129, 223, 224), (109, 110, 206, 205), (157, 156, 250, 251), (131, 130, 224, 225), (110, 111, 207, 206), (158, 157, 251, 252), (132, 131, 225, 226), (111, 112, 208, 207), (159, 158, 252, 253), (133, 132, 226, 227), (112, 113, 209, 208), (160, 159, 253, 254), (134, 133, 227, 228), (113, 114, 210, 209), (129, 160, 254, 223), (135, 134, 228, 229), (114, 115, 211, 210), (136, 135, 229, 230), (115, 116, 212, 211), (137, 136, 230, 231), (116, 117, 213, 212), (138, 137, 231, 232), (117, 118, 214, 213), (139, 138, 232, 233), (118, 119, 317, 214), (140, 139, 233, 234), (119, 120, 215, 317), (141, 140, 234, 235), (266, 267, 295, 294), (321, 322, 309, 308), (267, 268, 296, 295), (322, 278, 310, 309), (268, 269, 297, 296), (278, 279, 311, 310), (269, 270, 298, 297), (256, 257, 285, 284), (279, 280, 312, 311), (270, 271, 299, 298), (257, 258, 286, 285), (280, 281, 313, 312), (271, 272, 300, 299), (258, 259, 287, 286), (281, 282, 314, 313), (272, 273, 301, 300), (259, 260, 288, 287), (282, 283, 315, 314), (273, 274, 302, 301), (260, 261, 289, 288), (283, 256, 284, 315), (274, 275, 303, 302), (261, 262, 290, 289), (275, 276, 304, 303), (262, 263, 291, 290), (276, 319, 305, 304), (263, 264, 292, 291), (319, 320, 306, 305), (264, 265, 293, 292), (320, 277, 307, 306), (265, 266, 294, 293), (277, 321, 308, 307), (197, 198, 349, 348), (248, 247, 308, 309), (221, 222, 283, 282), (198, 261, 352, 349), (249, 248, 309, 310), (283, 222, 325, 328), (198, 199, 262, 261), (250, 249, 310, 311), (224, 223, 284, 285), (199, 200, 263, 262), (251, 250, 311, 312), (225, 224, 285, 286), (263, 200, 329, 332), (252, 251, 312, 313), (226, 225, 286, 287), (265, 264, 333, 334), (253, 252, 313, 314), (227, 226, 287, 288), (202, 203, 266, 265), (254, 253, 314, 315), (228, 227, 288, 289), (203, 204, 267, 266), (223, 254, 315, 284), (229, 228, 289, 290), (268, 267, 368, 369), (230, 229, 290, 291), (204, 205, 366, 365), (231, 230, 291, 292), (206, 207, 270, 269), (232, 231, 292, 293), (207, 208, 271, 270), (233, 232, 293, 294), (271, 208, 335, 338), (321, 277, 343, 345), (214, 317, 320, 319), (323, 324, 327, 326), (325, 323, 326, 328), (222, 193, 323, 325), (257, 256, 326, 327), (256, 283, 328, 326), (194, 257, 327, 324), (329, 330, 333, 332), (330, 331, 334, 333), (200, 201, 330, 329), (264, 263, 332, 333), (202, 265, 334, 331), (201, 202, 331, 330), (336, 337, 340, 339), (335, 336, 339, 338), (272, 271, 338, 339), (209, 210, 337, 336), (210, 273, 340, 337), (273, 272, 339, 340), (341, 344, 345, 343), (344, 342, 346, 345), (277, 215, 341, 343), (322, 321, 345, 346), (216, 322, 346, 342), (215, 318, 344, 341), (347, 348, 351, 350), (348, 349, 352, 351), (261, 260, 351, 352), (259, 196, 347, 350), (196, 197, 348, 347), (260, 259, 350, 351), (354, 355, 358, 357), (353, 354, 357, 356), (279, 218, 353, 356), (218, 219, 354, 353), (220, 281, 358, 355), (280, 279, 356, 357), (360, 361, 364, 363), (359, 360, 363, 362), (214, 319, 364, 361), (275, 212, 359, 362), (212, 213, 360, 359), (276, 275, 362, 363), (365, 366, 369, 368), (366, 367, 370, 369), (206, 269, 370, 367), (267, 204, 365, 368), (205, 206, 367, 366), (269, 268, 369, 370), (371, 372, 375, 374), (372, 373, 376, 375), (115, 114, 374, 375), (83, 84, 373, 372), (116, 115, 375, 376), (114, 82, 371, 374), (377, 378, 381, 380), (378, 379, 382, 381), (111, 110, 380, 381), (110, 78, 377, 380), (79, 80, 379, 378), (112, 111, 381, 382), (383, 384, 387, 386), (384, 385, 388, 387), (107, 106, 386, 387), (76, 108, 388, 385), (106, 74, 383, 386), (75, 76, 385, 384), (389, 390, 393, 392), (390, 391, 394, 393), (72, 104, 394, 391), (70, 71, 390, 389), (102, 70, 389, 392), (103, 102, 392, 393), (395, 396, 399, 398), (396, 397, 400, 399), (100, 99, 399, 400), (98, 66, 395, 398), (66, 67, 396, 395), (99, 98, 398, 399), (401, 402, 405, 404), (402, 403, 406, 405), (128, 127, 405, 406), (94, 95, 402, 401), (127, 126, 404, 405), (96, 128, 406, 403), (407, 408, 411, 410), (408, 409, 412, 411), (124, 123, 411, 412), (90, 91, 408, 407), (123, 122, 410, 411), (92, 124, 412, 409), (413, 414, 417, 416), (414, 415, 418, 417), (118, 86, 413, 416), (87, 88, 415, 414), (120, 119, 417, 418), (86, 87, 414, 413)])
me_cone.polygons.foreach_set('use_smooth', [True] * 419)
me_cone.polygons.foreach_set('material_index', [1, 1, 1, 1, 1, 1, 1, 1, 1, 1, 1, 1, 1, 1, 1, 1, 1, 1, 1, 1, 1, 1, 1, 1, 1, 1, 1, 1, 1, 1, 1, 1, 1, 1, 1, 1, 1, 1, 1, 1, 1, 1, 1, 1, 1, 1, 1, 1, 1, 1, 1, 1, 1, 1, 1, 1, 1, 1, 1, 1, 1, 1, 1, 1, 1, 1, 1, 1, 1, 1, 1, 1, 1, 1, 1, 1, 1, 1, 1, 1, 1, 1, 1, 1, 1, 1, 1, 1, 1, 1, 1, 1, 1, 1, 1, 1, 1, 1, 1, 1, 1, 1, 1, 1, 1, 1, 1, 1, 1, 1, 1, 1, 1, 1, 1, 1, 1, 1, 1, 1, 1, 1, 1, 1, 1, 1, 1, 1, 1, 1, 1, 1, 1, 1, 1, 1, 1, 1, 1, 1, 1, 1, 1, 1, 1, 1, 1, 1, 1, 1, 1, 1, 1, 1, 1, 1, 1, 1, 1, 1, 1, 0, 1, 1, 1, 1, 1, 1, 1, 1, 1, 1, 1, 1, 1, 1, 1, 1, 1, 1, 1, 1, 1, 1, 1, 1, 1, 1, 1, 1, 1, 1, 1, 1, 1, 1, 1, 1, 1, 1, 1, 1, 1, 1, 1, 1, 1, 1, 1, 1, 1, 1, 1, 1, 1, 1, 1, 1, 1, 1, 1, 1, 1, 1, 1, 1, 1, 1, 1, 1, 1, 1, 1, 1, 1, 1, 1, 1, 1, 1, 1, 1, 1, 1, 1, 1, 1, 1, 1, 1, 1, 1, 1, 1, 1, 1, 1, 1, 1, 1, 1, 1, 1, 1, 1, 1, 1, 1, 1, 1, 1, 1, 1, 1, 1, 1, 1, 1, 1, 1, 1, 1, 1, 1, 1, 1, 1, 1, 1, 1, 1, 1, 1, 1, 1, 1, 1, 1, 1, 1, 1, 1, 1, 1, 1, 1, 1, 1, 1, 1, 1, 1, 1, 1, 1, 1, 1, 1, 1, 1, 1, 1, 1, 1, 1, 1, 1, 1, 1, 1, 1, 1, 1, 1, 1, 1, 1, 1, 1, 1, 1, 1, 1, 1, 1, 1, 1, 1, 1, 1, 1, 1, 1, 1, 1, 1, 1, 1, 1, 1, 1, 1, 1, 1, 1, 1, 1, 1, 1, 1, 1, 1, 1, 1, 1, 1, 1, 1, 1, 1, 1, 1, 1, 1, 1, 1, 1, 1, 1, 1, 1, 1, 1, 1, 1, 1, 1, 1, 1, 1, 1, 1, 1, 1, 1, 1, 1, 1, 1, 1, 1, 1, 1, 1, 1, 1, 1, 1, 1])
_uv = me_cone.uv_layers.new(name='UVMap')
_uv.uv.foreach_set('vector', [0.0, 0.0, 0.0, 0.0, 0.0, 0.0, 0.0, 0.0, 0.0, 0.0, 0.0, 0.0, 0.0, 0.0, 0.0, 0.0, 0.0, 0.0, 0.0, 0.0, 0.0, 0.0, 0.0, 0.0, 0.0, 0.0, 0.0, 0.0, 0.0, 0.0, 0.0, 0.0, 0.0, 0.0, 0.0, 0.0, 0.0, 0.0, 0.0, 0.0, 0.0, 0.0, 0.0, 0.0, 0.0, 0.0, 0.0, 0.0, 0.0, 0.0, 0.0, 0.0, 0.0, 0.0, 0.0, 0.0, 0.0, 0.0, 0.0, 0.0, 0.0, 0.0, 0.0, 0.0, 0.0, 0.0, 0.0, 0.0, 0.0, 0.0, 0.0, 0.0, 0.0, 0.0, 0.0, 0.0, 0.0, 0.0, 0.0, 0.0, 0.0, 0.0, 0.0, 0.0, 0.0, 0.0, 0.0, 0.0, 0.0, 0.0, 0.0, 0.0, 0.0, 0.0, 0.0, 0.0, 0.0, 0.0, 0.0, 0.0, 0.0, 0.0, 0.0, 0.0, 0.0, 0.0, 0.0, 0.0, 0.0, 0.0, 0.0, 0.0, 0.0, 0.0, 0.0, 0.0, 0.0, 0.0, 0.0, 0.0, 0.0, 0.0, 0.0, 0.0, 0.0, 0.0, 0.0, 0.0, 0.0, 0.0, 0.0, 0.0, 0.0, 0.0, 0.0, 0.0, 0.0, 0.0, 0.0, 0.0, 0.0, 0.0, 0.0, 0.0, 0.0, 0.0, 0.0, 0.0, 0.0, 0.0, 0.0, 0.0, 0.0, 0.0, 0.0, 0.0, 0.0, 0.0, 0.0, 0.0, 0.0, 0.0, 0.0, 0.0, 0.0, 0.0, 0.0, 0.0, 0.0, 0.0, 0.0, 0.0, 0.0, 0.0, 0.0, 0.0, 0.0, 0.0, 0.0, 0.0, 0.0, 0.0, 0.0, 0.0, 0.0, 0.0, 0.0, 0.0, 0.0, 0.0, 0.0, 0.0, 0.0, 0.0, 0.0, 0.0, 0.0, 0.0, 0.0, 0.0, 0.0, 0.0, 0.0, 0.0, 0.0, 0.0, 0.0, 0.0, 0.0, 0.0, 0.0, 0.0, 0.0, 0.0, 0.0, 0.0, 0.0, 0.0, 0.0, 0.0, 0.0, 0.0, 0.0, 0.0, 0.0, 0.0, 0.0, 0.0, 0.0, 0.0, 0.0, 0.0, 0.0, 0.0, 0.0, 0.0, 0.0, 0.0, 0.0, 0.0, 0.0, 0.0, 0.0, 0.0, 0.0, 0.0, 0.0, 0.0, 0.0, 0.0, 0.0, 0.0, 0.0, 0.0, 0.0, 0.0, 0.0, 0.0, 0.0, 0.0, 0.0, 0.0, 0.0, 0.0, 0.0, 0.0, 0.0, 0.0, 0.0, 0.0, 0.0, 0.0, 0.0, 0.0, 0.0, 0.0, 0.0, 0.0, 0.0, 0.0, 0.0, 0.0, 0.0, 0.0, 0.0, 0.0, 0.0, 0.0, 0.0, 0.0, 0.0, 0.0, 0.0, 0.0, 0.0, 0.0, 0.0, 0.0, 0.0, 0.0, 0.0, 0.0, 0.0, 0.0, 0.0, 0.0, 0.0, 0.0, 0.0, 0.0, 0.0, 0.0, 0.0, 0.0, 0.0, 0.0, 0.0, 0.0, 0.0, 0.0, 0.0, 0.0, 0.0, 0.0, 0.0, 0.0, 0.0, 0.0, 0.0, 0.0, 0.0, 0.0, 0.0, 0.0, 0.0, 0.0, 0.0, 0.0, 0.0, 0.0, 0.0, 0.0, 0.0, 0.0, 0.0, 0.0, 0.0, 0.0, 0.0, 0.0, 0.0, 0.0, 0.0, 0.0, 0.0, 0.0, 0.0, 0.0, 0.0, 0.0, 0.0, 0.0, 0.0, 0.0, 0.0, 0.0, 0.0, 0.0, 0.0, 0.0, 0.0, 0.0, 0.0, 0.0, 0.0, 0.0, 0.0, 0.0, 0.0, 0.0, 0.0, 0.0, 0.0, 0.0, 0.0, 0.0, 0.0, 0.0, 0.0, 0.0, 0.0, 0.0, 0.0, 0.0, 0.0, 0.0, 0.0, 0.0, 0.0, 0.0, 0.0, 0.0, 0.0, 0.0, 0.0, 0.0, 0.0, 0.0, 0.0, 0.0, 0.0, 0.0, 0.0, 0.0, 0.0, 0.0, 0.0, 0.0, 0.0, 0.0, 0.0, 0.0, 0.0, 0.0, 0.0, 0.0, 0.0, 0.0, 0.0, 0.0, 0.0, 0.0, 0.0, 0.0, 0.0, 0.0, 0.0, 0.0, 0.0, 0.0, 0.0, 0.0, 0.0, 0.0, 0.0, 0.0, 0.0, 0.0, 0.0, 0.0, 0.0, 0.0, 0.0, 0.0, 0.0, 0.0, 0.0, 0.0, 0.0, 0.0, 0.0, 0.0, 0.0, 0.0, 0.0, 0.0, 0.0, 0.0, 0.0, 0.0, 0.0, 0.0, 0.0, 0.0, 0.0, 0.0, 0.0, 0.0, 0.0, 0.0, 0.0, 0.0, 0.0, 0.0, 0.0, 0.0, 0.0, 0.0, 0.0, 0.0, 0.0, 0.0, 0.0, 0.0, 0.0, 0.0, 0.0, 0.0, 0.0, 0.0, 0.0, 0.0, 0.0, 0.0, 0.0, 0.0, 0.0, 0.0, 0.0, 0.0, 0.0, 0.0, 0.0, 0.0, 0.0, 0.0, 0.0, 0.0, 0.0, 0.0, 0.0, 0.0, 0.0, 0.0, 0.0, 0.0, 0.0, 0.0, 0.0, 0.0, 0.0, 0.0, 0.0, 0.0, 0.0, 0.0, 0.0, 0.0, 0.0, 0.0, 0.0, 0.0, 0.0, 0.0, 0.0, 0.0, 0.0, 0.0, 0.0, 0.0, 0.0, 0.0, 0.0, 0.0, 0.0, 0.0, 0.0, 0.0, 0.0, 0.0, 0.0, 0.0, 0.0, 0.0, 0.0, 0.0, 0.0, 0.0, 0.0, 0.0, 0.0, 0.0, 0.0, 0.0, 0.0, 0.0, 0.0, 0.0, 0.0, 0.0, 0.0, 0.0, 0.0, 0.0, 0.0, 0.0, 0.0, 0.0, 0.0, 0.0, 0.0, 0.0, 0.0, 0.0, 0.0, 0.0, 0.0, 0.0, 0.0, 0.0, 0.0, 0.0, 0.0, 0.0, 0.0, 0.0, 0.0, 0.0, 0.0, 0.0, 0.0, 0.0, 0.0, 0.0, 0.0, 0.0, 0.0, 0.0, 0.0, 0.0, 0.0, 0.0, 0.0, 0.0, 0.0, 0.0, 0.0, 0.0, 0.0, 0.0, 0.0, 0.0, 0.0, 0.0, 0.0, 0.0, 0.0, 0.0, 0.0, 0.0, 0.0, 0.0, 0.0, 0.0, 0.0, 0.0, 0.0, 0.0, 0.0, 0.0, 0.0, 0.0, 0.0, 0.0, 0.0, 0.0, 0.0, 0.0, 0.0, 0.0, 0.0, 0.0, 0.0, 0.0, 0.0, 0.0, 0.0, 0.0, 0.0, 0.0, 0.0, 0.0, 0.0, 0.0, 0.0, 0.0, 0.0, 0.0, 0.0, 0.0, 0.0, 0.0, 0.0, 0.0, 0.0, 0.0, 0.0, 0.0, 0.0, 0.0, 0.0, 0.0, 0.0, 0.0, 0.0, 0.0, 0.0, 0.0, 0.0, 0.0, 0.0, 0.0, 0.0, 0.0, 0.0, 0.0, 0.0, 0.0, 0.0, 0.0, 0.0, 0.0, 0.0, 0.0, 0.0, 0.0, 0.0, 0.0, 0.0, 0.0, 0.0, 0.0, 0.0, 0.0, 0.0, 0.0, 0.0, 0.0, 0.0, 0.0, 0.0, 0.0, 0.0, 0.0, 0.0, 0.0, 0.0, 0.0, 0.0, 0.0, 0.0, 0.0, 0.0, 0.0, 0.0, 0.0, 0.0, 0.0, 0.0, 0.0, 0.0, 0.0, 0.0, 0.0, 0.0, 0.0, 0.0, 0.0, 0.0, 0.0, 0.0, 0.0, 0.0, 0.0, 0.0, 0.0, 0.0, 0.0, 0.0, 0.0, 0.0, 0.0, 0.0, 0.0, 0.0, 0.0, 0.0, 0.0, 0.0, 0.0, 0.0, 0.0, 0.0, 0.0, 0.0, 0.0, 0.0, 0.0, 0.0, 0.0, 0.0, 0.0, 0.0, 0.0, 0.0, 0.0, 0.0, 0.0, 0.0, 0.0, 0.0, 0.0, 0.0, 0.0, 0.0, 0.0, 0.0, 0.0, 0.0, 0.0, 0.0, 0.0, 0.0, 0.0, 0.0, 0.0, 0.0, 0.0, 0.0, 0.0, 0.0, 0.0, 0.0, 0.0, 0.0, 0.0, 0.0, 0.0, 0.0, 0.0, 0.0, 0.0, 0.0, 0.0, 0.0, 0.0, 0.0, 0.0, 0.0, 0.0, 0.0, 0.0, 0.0, 0.0, 0.0, 0.0, 0.0, 0.0, 0.0, 0.0, 0.0, 0.0, 0.0, 0.0, 0.0, 0.0, 0.0, 0.0, 0.0, 0.0, 0.0, 0.0, 0.0, 0.0, 0.0, 0.0, 0.0, 0.0, 0.0, 0.0, 0.0, 0.0, 0.0, 0.0, 0.0, 0.0, 0.0, 0.0, 0.0, 0.0, 0.0, 0.0, 0.0, 0.0, 0.0, 0.0, 0.0, 0.0, 0.0, 0.0, 0.0, 0.0, 0.0, 0.0, 0.0, 0.0, 0.0, 0.0, 0.0, 0.0, 0.0, 0.0, 0.0, 0.0, 0.0, 0.0, 0.0, 0.0, 0.0, 0.0, 0.0, 0.0, 0.0, 0.0, 0.0, 0.0, 0.0, 0.0, 0.0, 0.0, 0.0, 0.0, 0.0, 0.0, 0.0, 0.0, 0.0, 0.0, 0.0, 0.0, 0.0, 0.0, 0.0, 0.0, 0.0, 0.0, 0.0, 0.0, 0.0, 0.0, 0.0, 0.0, 0.0, 0.0, 0.0, 0.0, 0.0, 0.0, 0.0, 0.0, 0.0, 0.0, 0.0, 0.0, 0.0, 0.0, 0.0, 0.0, 0.0, 0.0, 0.0, 0.0, 0.0, 0.0, 0.0, 0.0, 0.0, 0.0, 0.0, 0.0, 0.0, 0.0, 0.0, 0.0, 0.0, 0.0, 0.0, 0.0, 0.0, 0.0, 0.0, 0.0, 0.0, 0.0, 0.0, 0.0, 0.0, 0.0, 0.0, 0.0, 0.0, 0.0, 0.0, 0.0, 0.0, 0.0, 0.0, 0.0, 0.0, 0.0, 0.0, 0.0, 0.0, 0.0, 0.0, 0.0, 0.0, 0.0, 0.0, 0.0, 0.0, 0.0, 0.0, 0.0, 0.0, 0.0, 0.0, 0.0, 0.0, 0.0, 0.0, 0.0, 0.0, 0.0, 0.0, 0.0, 0.0, 0.0, 0.0, 0.0, 0.0, 0.0, 0.0, 0.0, 0.0, 0.0, 0.0, 0.0, 0.0, 0.0, 0.0, 0.0, 0.0, 0.0, 0.0, 0.0, 0.0, 0.0, 0.0, 0.0, 0.0, 0.0, 0.0, 0.0, 0.0, 0.0, 0.0, 0.0, 0.0, 0.0, 0.0, 0.0, 0.0, 0.0, 0.0, 0.0, 0.0, 0.0, 0.0, 0.0, 0.0, 0.0, 0.0, 0.0, 0.0, 0.0, 0.0, 0.0, 0.0, 0.0, 0.0, 0.0, 0.0, 0.0, 0.0, 0.0, 0.0, 0.0, 0.0, 0.0, 0.0, 0.0, 0.0, 0.0, 0.0, 0.0, 0.0, 0.0, 0.0, 0.0, 0.0, 0.0, 0.0, 0.0, 0.0, 0.0, 0.0, 0.0, 0.0, 0.0, 0.0, 0.0, 0.0, 0.0, 0.0, 0.0, 0.0, 0.0, 0.0, 0.0, 0.0, 0.0, 0.0, 0.0, 0.0, 0.0, 0.0, 0.0, 0.0, 0.0, 0.0, 0.0, 0.0, 0.0, 0.0, 0.0, 0.0, 0.0, 0.0, 0.0, 0.0, 0.0, 0.0, 0.0, 0.0, 0.0, 0.0, 0.0, 0.0, 0.0, 0.0, 0.0, 0.0, 0.0, 0.0, 0.0, 0.0, 0.0, 0.0, 0.0, 0.0, 0.0, 0.0, 0.0, 0.0, 0.0, 0.0, 0.0, 0.0, 0.0, 0.0, 0.0, 0.0, 0.0, 0.0, 0.0, 0.0, 0.0, 0.0, 0.0, 0.0, 0.0, 0.0, 0.0, 0.0, 0.0, 0.0, 0.0, 0.0, 0.0, 0.0, 0.0, 0.0, 0.0, 0.0, 0.0, 0.0, 0.0, 0.0, 0.0, 0.0, 0.0, 0.0, 0.0, 0.0, 0.0, 0.0, 0.0, 0.0, 0.0, 0.0, 0.0, 0.0, 0.0, 0.0, 0.0, 0.0, 0.0, 0.0, 0.0, 0.0, 0.0, 0.0, 0.0, 0.2632, 0.05699, 0.3542, 0.01931, 0.4508, 9.998e-05, 0.5492, 0.0001005, 0.6458, 0.01931, 0.7368, 0.057, 0.8187, 0.1117, 0.8883, 0.1813, 0.943, 0.2632, 0.9807, 0.3542, 0.9999, 0.4508, 0.9999, 0.5492, 0.9807, 0.6458, 0.943, 0.7368, 0.8883, 0.8187, 0.8187, 0.8883, 0.7368, 0.943, 0.6458, 0.9807, 0.5492, 0.9999, 0.4508, 0.9999, 0.3542, 0.9807, 0.2632, 0.943, 0.1813, 0.8883, 0.1117, 0.8187, 0.05699, 0.7368, 0.01931, 0.6458, 9.998e-05, 0.5492, 0.0001001, 0.4508, 0.01931, 0.3542, 0.05699, 0.2632, 0.1117, 0.1813, 0.1813, 0.1117, 0.0, 0.0, 0.0, 0.0, 0.0, 0.0, 0.0, 0.0, 0.0, 0.0, 0.0, 0.0, 0.0, 0.0, 0.0, 0.0, 0.0, 0.0, 0.0, 0.0, 0.0, 0.0, 0.0, 0.0, 0.0, 0.0, 0.0, 0.0, 0.0, 0.0, 0.0, 0.0, 0.0, 0.0, 0.0, 0.0, 0.0, 0.0, 0.0, 0.0, 0.0, 0.0, 0.0, 0.0, 0.0, 0.0, 0.0, 0.0, 0.0, 0.0, 0.0, 0.0, 0.0, 0.0, 0.0, 0.0, 0.0, 0.0, 0.0, 0.0, 0.0, 0.0, 0.0, 0.0, 0.0, 0.0, 0.0, 0.0, 0.0, 0.0, 0.0, 0.0, 0.0, 0.0, 0.0, 0.0, 0.0, 0.0, 0.0, 0.0, 0.0, 0.0, 0.0, 0.0, 0.0, 0.0, 0.0, 0.0, 0.0, 0.0, 0.0, 0.0, 0.0, 0.0, 0.0, 0.0, 0.0, 0.0, 0.0, 0.0, 0.0, 0.0, 0.0, 0.0, 0.0, 0.0, 0.0, 0.0, 0.0, 0.0, 0.0, 0.0, 0.0, 0.0, 0.0, 0.0, 0.0, 0.0, 0.0, 0.0, 0.0, 0.0, 0.0, 0.0, 0.0, 0.0, 0.0, 0.0, 0.0, 0.0, 0.0, 0.0, 0.0, 0.0, 0.0, 0.0, 0.0, 0.0, 0.0, 0.0, 0.0, 0.0, 0.0, 0.0, 0.0, 0.0, 0.0, 0.0, 0.0, 0.0, 0.0, 0.0, 0.0, 0.0, 0.0, 0.0, 0.0, 0.0, 0.0, 0.0, 0.0, 0.0, 0.0, 0.0, 0.0, 0.0, 0.0, 0.0, 0.0, 0.0, 0.0, 0.0, 0.0, 0.0, 0.0, 0.0, 0.0, 0.0, 0.0, 0.0, 0.0, 0.0, 0.0, 0.0, 0.0, 0.0, 0.0, 0.0, 0.0, 0.0, 0.0, 0.0, 0.0, 0.0, 0.0, 0.0, 0.0, 0.0, 0.0, 0.0, 0.0, 0.0, 0.0, 0.0, 0.0, 0.0, 0.0, 0.0, 0.0, 0.0, 0.0, 0.0, 0.0, 0.0, 0.0, 0.0, 0.0, 0.0, 0.0, 0.0, 0.0, 0.0, 0.0, 0.0, 0.0, 0.0, 0.0, 0.0, 0.0, 0.0, 0.0, 0.0, 0.0, 0.0, 0.0, 0.0, 0.0, 0.0, 0.0, 0.0, 0.0, 0.0, 0.0, 0.0, 0.0, 0.0, 0.0, 0.0, 0.0, 0.0, 0.0, 0.0, 0.0, 0.0, 0.0, 0.0, 0.0, 0.0, 0.0, 0.0, 0.0, 0.0, 0.0, 0.0, 0.0, 0.0, 0.0, 0.0, 0.0, 0.0, 0.0, 0.0, 0.0, 0.0, 0.0, 0.0, 0.0, 0.0, 0.0, 0.0, 0.0, 0.0, 0.0, 0.0, 0.0, 0.0, 0.0, 0.0, 0.0, 0.0, 0.0, 0.0, 0.0, 0.0, 0.0, 0.0, 0.0, 0.0, 0.0, 0.0, 0.0, 0.0, 0.0, 0.0, 0.0, 0.0, 0.0, 0.0, 0.0, 0.0, 0.0, 0.0, 0.0, 0.0, 0.0, 0.0, 0.0, 0.0, 0.0, 0.0, 0.0, 0.0, 0.0, 0.0, 0.0, 0.0, 0.0, 0.0, 0.0, 0.0, 0.0, 0.0, 0.0, 0.0, 0.0, 0.0, 0.0, 0.0, 0.0, 0.0, 0.0, 0.0, 0.0, 0.0, 0.0, 0.0, 0.0, 0.0, 0.0, 0.0, 0.0, 0.0, 0.0, 0.0, 0.0, 0.0, 0.0, 0.0, 0.0, 0.0, 0.0, 0.0, 0.0, 0.0, 0.0, 0.0, 0.0, 0.0, 0.0, 0.0, 0.0, 0.0, 0.0, 0.0, 0.0, 0.0, 0.0, 0.0, 0.0, 0.0, 0.0, 0.0, 0.0, 0.0, 0.0, 0.0, 0.0, 0.0, 0.0, 0.0, 0.0, 0.0, 0.0, 0.0, 0.0, 0.0, 0.0, 0.0, 0.0, 0.0, 0.0, 0.0, 0.0, 0.0, 0.0, 0.0, 0.0, 0.0, 0.0, 0.0, 0.0, 0.0, 0.0, 0.0, 0.0, 0.0, 0.0, 0.0, 0.0, 0.0, 0.0, 0.0, 0.0, 0.0, 0.0, 0.0, 0.0, 0.0, 0.0, 0.0, 0.0, 0.0, 0.0, 0.0, 0.0, 0.0, 0.0, 0.0, 0.0, 0.0, 0.0, 0.0, 0.0, 0.0, 0.0, 0.0, 0.0, 0.0, 0.0, 0.0, 0.0, 0.0, 0.0, 0.0, 0.0, 0.0, 0.0, 0.0, 0.0, 0.0, 0.0, 0.0, 0.0, 0.0, 0.0, 0.0, 0.0, 0.0, 0.0, 0.0, 0.0, 0.0, 0.0, 0.0, 0.0, 0.0, 0.0, 0.0, 0.0, 0.0, 0.0, 0.0, 0.0, 0.0, 0.0, 0.0, 0.0, 0.0, 0.0, 0.0, 0.0, 0.0, 0.0, 0.0, 0.0, 0.0, 0.0, 0.0, 0.0, 0.0, 0.0, 0.0, 0.0, 0.0, 0.0, 0.0, 0.0, 0.0, 0.0, 0.0, 0.0, 0.0, 0.0, 0.0, 0.0, 0.0, 0.0, 0.0, 0.0, 0.0, 0.0, 0.0, 0.0, 0.0, 0.0, 0.0, 0.0, 0.0, 0.0, 0.0, 0.0, 0.0, 0.0, 0.0, 0.0, 0.0, 0.0, 0.0, 0.0, 0.0, 0.0, 0.0, 0.0, 0.0, 0.0, 0.0, 0.0, 0.0, 0.0, 0.0, 0.0, 0.0, 0.0, 0.0, 0.0, 0.0, 0.0, 0.0, 0.0, 0.0, 0.0, 0.0, 0.0, 0.0, 0.0, 0.0, 0.0, 0.0, 0.0, 0.0, 0.0, 0.0, 0.0, 0.0, 0.0, 0.0, 0.0, 0.0, 0.0, 0.0, 0.0, 0.0, 0.0, 0.0, 0.0, 0.0, 0.0, 0.0, 0.0, 0.0, 0.0, 0.0, 0.0, 0.0, 0.0, 0.0, 0.0, 0.0, 0.0, 0.0, 0.0, 0.0, 0.0, 0.0, 0.0, 0.0, 0.0, 0.0, 0.0, 0.0, 0.0, 0.0, 0.0, 0.0, 0.0, 0.0, 0.0, 0.0, 0.0, 0.0, 0.0, 0.0, 0.0, 0.0, 0.0, 0.0, 0.0, 0.0, 0.0, 0.0, 0.0, 0.0, 0.0, 0.0, 0.0, 0.0, 0.0, 0.0, 0.0, 0.0, 0.0, 0.0, 0.0, 0.0, 0.0, 0.0, 0.0, 0.0, 0.0, 0.0, 0.0, 0.0, 0.0, 0.0, 0.0, 0.0, 0.0, 0.0, 0.0, 0.0, 0.0, 0.0, 0.0, 0.0, 0.0, 0.0, 0.0, 0.0, 0.0, 0.0, 0.0, 0.0, 0.0, 0.0, 0.0, 0.0, 0.0, 0.0, 0.0, 0.0, 0.0, 0.0, 0.0, 0.0, 0.0, 0.0, 0.0, 0.0, 0.0, 0.0, 0.0, 0.0, 0.0, 0.0, 0.0, 0.0, 0.0, 0.0, 0.0, 0.0, 0.0, 0.0, 0.0, 0.0, 0.0, 0.0, 0.0, 0.0, 0.0, 0.0, 0.0, 0.0, 0.0, 0.0, 0.0, 0.0, 0.0, 0.0, 0.0, 0.0, 0.0, 0.0, 0.0, 0.0, 0.0, 0.0, 0.0, 0.0, 0.0, 0.0, 0.0, 0.0, 0.0, 0.0, 0.0, 0.0, 0.0, 0.0, 0.0, 0.0, 0.0, 0.0, 0.0, 0.0, 0.0, 0.0, 0.0, 0.0, 0.0, 0.0, 0.0, 0.0, 0.0, 0.0, 0.0, 0.0, 0.0, 0.0, 0.0, 0.0, 0.0, 0.0, 0.0, 0.0, 0.0, 0.0, 0.0, 0.0, 0.0, 0.0, 0.0, 0.0, 0.0, 0.0, 0.0, 0.0, 0.0, 0.0, 0.0, 0.0, 0.0, 0.0, 0.0, 0.0, 0.0, 0.0, 0.0, 0.0, 0.0, 0.0, 0.0, 0.0, 0.0, 0.0, 0.0, 0.0, 0.0, 0.0, 0.0, 0.0, 0.0, 0.0, 0.0, 0.0, 0.0, 0.0, 0.0, 0.0, 0.0, 0.0, 0.0, 0.0, 0.0, 0.0, 0.0, 0.0, 0.0, 0.0, 0.0, 0.0, 0.0, 0.0, 0.0, 0.0, 0.0, 0.0, 0.0, 0.0, 0.0, 0.0, 0.0, 0.0, 0.0, 0.0, 0.0, 0.0, 0.0, 0.0, 0.0, 0.0, 0.0, 0.0, 0.0, 0.0, 0.0, 0.0, 0.0, 0.0, 0.0, 0.0, 0.0, 0.0, 0.0, 0.0, 0.0, 0.0, 0.0, 0.0, 0.0, 0.0, 0.0, 0.0, 0.0, 0.0, 0.0, 0.0, 0.0, 0.0, 0.0, 0.0, 0.0, 0.0, 0.0, 0.0, 0.0, 0.0, 0.0, 0.0, 0.0, 0.0, 0.0, 0.0, 0.0, 0.0, 0.0, 0.0, 0.0, 0.0, 0.0, 0.0, 0.0, 0.0, 0.0, 0.0, 0.0, 0.0, 0.0, 0.0, 0.0, 0.0, 0.0, 0.0, 0.0, 0.0, 0.0, 0.0, 0.0, 0.0, 0.0, 0.0, 0.0, 0.0, 0.0, 0.0, 0.0, 0.0, 0.0, 0.0, 0.0, 0.0, 0.0, 0.0, 0.0, 0.0, 0.0, 0.0, 0.0, 0.0, 0.0, 0.0, 0.0, 0.0, 0.0, 0.0, 0.0, 0.0, 0.0, 0.0, 0.0, 0.0, 0.0, 0.0, 0.0, 0.0, 0.0, 0.0, 0.0, 0.0, 0.0, 0.0, 0.0, 0.0, 0.0, 0.0, 0.0, 0.0, 0.0, 0.0, 0.0, 0.0, 0.0, 0.0, 0.0, 0.0, 0.0, 0.0, 0.0, 0.0, 0.0, 0.0, 0.0, 0.0, 0.0, 0.0, 0.0, 0.0, 0.0, 0.0, 0.0, 0.0, 0.0, 0.0, 0.0, 0.0, 0.0, 0.0, 0.0, 0.0, 0.0, 0.0, 0.0, 0.0, 0.0, 0.0, 0.0, 0.0, 0.0, 0.0, 0.0, 0.0, 0.0, 0.0, 0.0, 0.0, 0.0, 0.0, 0.0, 0.0, 0.0, 0.0, 0.0, 0.0, 0.0, 0.0, 0.0, 0.0, 0.0, 0.0, 0.0, 0.0, 0.0, 0.0, 0.0, 0.0, 0.0, 0.0, 0.0, 0.0, 0.0, 0.0, 0.0, 0.0, 0.0, 0.0, 0.0, 0.0, 0.0, 0.0, 0.0, 0.0, 0.0, 0.0, 0.0, 0.0, 0.0, 0.0, 0.0, 0.0, 0.0, 0.0, 0.0, 0.0, 0.0, 0.0, 0.0, 0.0, 0.0, 0.0, 0.0, 0.0, 0.0, 0.0, 0.0, 0.0, 0.0, 0.0, 0.0, 0.0, 0.0, 0.0, 0.0, 0.0, 0.0, 0.0, 0.0, 0.0, 0.0, 0.0, 0.0, 0.0, 0.0, 0.0, 0.0, 0.0, 0.0, 0.0, 0.0, 0.0, 0.0, 0.0, 0.0, 0.0, 0.0, 0.0, 0.0, 0.0, 0.0, 0.0, 0.0, 0.0, 0.0, 0.0, 0.0, 0.0, 0.0, 0.0, 0.0, 0.0, 0.0, 0.0, 0.0, 0.0, 0.0, 0.0, 0.0, 0.0, 0.0, 0.0, 0.0, 0.0, 0.0, 0.0, 0.0, 0.0, 0.0, 0.0, 0.0, 0.0, 0.0, 0.0, 0.0, 0.0, 0.0, 0.0, 0.0, 0.0, 0.0, 0.0, 0.0, 0.0, 0.0, 0.0, 0.0, 0.0, 0.0, 0.0, 0.0, 0.0, 0.0, 0.0, 0.0, 0.0, 0.0, 0.0, 0.0, 0.0, 0.0, 0.0, 0.0, 0.0, 0.0, 0.0, 0.0, 0.0, 0.0, 0.0, 0.0, 0.0, 0.0, 0.0, 0.0, 0.0, 0.0, 0.0, 0.0, 0.0, 0.0, 0.0, 0.0, 0.0, 0.0, 0.0, 0.0, 0.0, 0.0, 0.0, 0.0, 0.0, 0.0, 0.0, 0.0, 0.0, 0.0, 0.0, 0.0, 0.0, 0.0, 0.0, 0.0, 0.0, 0.0, 0.0, 0.0, 0.0, 0.0, 0.0, 0.0, 0.0, 0.0, 0.0, 0.0, 0.0, 0.0, 0.0, 0.0, 0.0, 0.0, 0.0, 0.0, 0.0, 0.0, 0.0, 0.0, 0.0, 0.0, 0.0, 0.0, 0.0, 0.0, 0.0, 0.0, 0.0, 0.0, 0.0, 0.0, 0.0, 0.0, 0.0, 0.0, 0.0, 0.0, 0.0, 0.0, 0.0, 0.0, 0.0, 0.0, 0.0, 0.0, 0.0, 0.0, 0.0, 0.0, 0.0, 0.0, 0.0, 0.0, 0.0, 0.0, 0.0, 0.0, 0.0, 0.0, 0.0, 0.0, 0.0, 0.0, 0.0, 0.0, 0.0, 0.0, 0.0, 0.0, 0.0, 0.0, 0.0, 0.0, 0.0, 0.0, 0.0, 0.0, 0.0, 0.0, 0.0, 0.0, 0.0, 0.0, 0.0, 0.0, 0.0, 0.0, 0.0, 0.0, 0.0, 0.0, 0.0, 0.0, 0.0, 0.0, 0.0, 0.0, 0.0, 0.0, 0.0, 0.0, 0.0, 0.0, 0.0, 0.0, 0.0, 0.0, 0.0, 0.0, 0.0, 0.0, 0.0, 0.0, 0.0, 0.0, 0.0, 0.0, 0.0, 0.0, 0.0, 0.0, 0.0, 0.0, 0.0, 0.0, 0.0, 0.0, 0.0, 0.0, 0.0, 0.0, 0.0, 0.0, 0.0, 0.0, 0.0, 0.0, 0.0, 0.0, 0.0, 0.0, 0.0, 0.0, 0.0, 0.0, 0.0, 0.0, 0.0, 0.0, 0.0, 0.0, 0.0, 0.0, 0.0, 0.0, 0.0, 0.0, 0.0, 0.0, 0.0, 0.0, 0.0, 0.0, 0.0, 0.0, 0.0, 0.0, 0.0, 0.0, 0.0, 0.0, 0.0, 0.0, 0.0, 0.0, 0.0, 0.0, 0.0, 0.0, 0.0, 0.0, 0.0, 0.0, 0.0, 0.0, 0.0, 0.0, 0.0, 0.0, 0.0, 0.0, 0.0, 0.0, 0.0, 0.0, 0.0, 0.0, 0.0, 0.0, 0.0, 0.0, 0.0, 0.0, 0.0, 0.0, 0.0, 0.0, 0.0, 0.0, 0.0, 0.0, 0.0, 0.0, 0.0, 0.0, 0.0, 0.0, 0.0, 0.0, 0.0, 0.0, 0.0, 0.0, 0.0, 0.0, 0.0, 0.0, 0.0, 0.0, 0.0, 0.0, 0.0, 0.0, 0.0, 0.0, 0.0, 0.0, 0.0, 0.0, 0.0, 0.0, 0.0, 0.0, 0.0, 0.0, 0.0, 0.0, 0.0, 0.0, 0.0, 0.0, 0.0, 0.0, 0.0, 0.0, 0.0, 0.0, 0.0, 0.0, 0.0, 0.0, 0.0, 0.0, 0.0, 0.0, 0.0, 0.0, 0.0, 0.0, 0.0, 0.0, 0.0, 0.0, 0.0, 0.0, 0.0, 0.0, 0.0, 0.0, 0.0, 0.0, 0.0, 0.0, 0.0, 0.0, 0.0, 0.0, 0.0, 0.0, 0.0, 0.0, 0.0, 0.0, 0.0, 0.0, 0.0, 0.0, 0.0, 0.0, 0.0, 0.0, 0.0, 0.0, 0.0, 0.0, 0.0, 0.0, 0.0, 0.0, 0.0, 0.0, 0.0, 0.0, 0.0, 0.0, 0.0, 0.0, 0.0, 0.0, 0.0, 0.0, 0.0, 0.0, 0.0, 0.0, 0.0, 0.0, 0.0, 0.0, 0.0, 0.0, 0.0, 0.0, 0.0, 0.0, 0.0, 0.0, 0.0, 0.0, 0.0, 0.0, 0.0, 0.0, 0.0, 0.0, 0.0, 0.0, 0.0, 0.0, 0.0, 0.0, 0.0, 0.0, 0.0, 0.0, 0.0, 0.0, 0.0, 0.0, 0.0, 0.0, 0.0, 0.0, 0.0, 0.0, 0.0, 0.0, 0.0, 0.0, 0.0, 0.0, 0.0, 0.0, 0.0, 0.0, 0.0, 0.0, 0.0, 0.0, 0.0, 0.0, 0.0, 0.0, 0.0, 0.0, 0.0, 0.0, 0.0, 0.0, 0.0, 0.0, 0.0, 0.0, 0.0, 0.0, 0.0, 0.0, 0.0, 0.0, 0.0, 0.0, 0.0, 0.0, 0.0, 0.0, 0.0, 0.0, 0.0, 0.0, 0.0, 0.0, 0.0, 0.0, 0.0, 0.0, 0.0, 0.0, 0.0, 0.0, 0.0, 0.0, 0.0, 0.0, 0.0, 0.0, 0.0, 0.0, 0.0, 0.0, 0.0, 0.0, 0.0, 0.0, 0.0, 0.0, 0.0, 0.0, 0.0, 0.0, 0.0, 0.0, 0.0, 0.0, 0.0, 0.0, 0.0, 0.0, 0.0, 0.0, 0.0, 0.0, 0.0, 0.0, 0.0, 0.0, 0.0, 0.0, 0.0, 0.0, 0.0, 0.0, 0.0, 0.0, 0.0, 0.0, 0.0, 0.0, 0.0, 0.0, 0.0, 0.0, 0.0, 0.0, 0.0, 0.0, 0.0, 0.0, 0.0, 0.0, 0.0, 0.0, 0.0, 0.0, 0.0, 0.0, 0.0, 0.0, 0.0, 0.0, 0.0, 0.0, 0.0, 0.0, 0.0, 0.0, 0.0, 0.0, 0.0, 0.0, 0.0, 0.0, 0.0, 0.0, 0.0, 0.0, 0.0, 0.0, 0.0, 0.0, 0.0, 0.0, 0.0, 0.0, 0.0, 0.0, 0.0, 0.0, 0.0, 0.0, 0.0, 0.0, 0.0, 0.0, 0.0, 0.0, 0.0, 0.0, 0.0, 0.0, 0.0, 0.0, 0.0, 0.0, 0.0, 0.0, 0.0, 0.0, 0.0, 0.0, 0.0, 0.0, 0.0, 0.0, 0.0, 0.0, 0.0, 0.0, 0.0, 0.0, 0.0, 0.0, 0.0, 0.0, 0.0, 0.0, 0.0, 0.0, 0.0, 0.0, 0.0, 0.0, 0.0, 0.0, 0.0, 0.0, 0.0, 0.0, 0.0, 0.0, 0.0, 0.0, 0.0, 0.0, 0.0, 0.0, 0.0, 0.0, 0.0, 0.0, 0.0, 0.0, 0.0, 0.0, 0.0, 0.0, 0.0, 0.0, 0.0, 0.0, 0.0, 0.0, 0.0, 0.0, 0.0, 0.0, 0.0, 0.0, 0.0, 0.0, 0.0, 0.0, 0.0, 0.0, 0.0, 0.0, 0.0, 0.0, 0.0, 0.0, 0.0, 0.0, 0.0, 0.0, 0.0, 0.0, 0.0, 0.0, 0.0, 0.0, 0.0, 0.0, 0.0, 0.0, 0.0, 0.0, 0.0, 0.0, 0.0, 0.0, 0.0, 0.0, 0.0, 0.0, 0.0, 0.0, 0.0, 0.0, 0.0, 0.0, 0.0, 0.0, 0.0, 0.0, 0.0, 0.0, 0.0, 0.0, 0.0, 0.0, 0.0, 0.0, 0.0, 0.0, 0.0, 0.0, 0.0, 0.0, 0.0, 0.0, 0.0, 0.0, 0.0, 0.0, 0.0, 0.0, 0.0, 0.0, 0.0, 0.0, 0.0, 0.0, 0.0, 0.0, 0.0, 0.0, 0.0, 0.0, 0.0, 0.0, 0.0, 0.0, 0.0, 0.0, 0.0, 0.0, 0.0, 0.0, 0.0, 0.0, 0.0, 0.0, 0.0, 0.0, 0.0, 0.0, 0.0, 0.0, 0.0, 0.0, 0.0, 0.0, 0.0, 0.0, 0.0, 0.0, 0.0, 0.0, 0.0, 0.0, 0.0, 0.0, 0.0, 0.0, 0.0, 0.0, 0.0, 0.0, 0.0, 0.0, 0.0, 0.0, 0.0, 0.0, 0.0, 0.0, 0.0, 0.0, 0.0, 0.0, 0.0, 0.0, 0.0, 0.0, 0.0, 0.0, 0.0, 0.0, 0.0, 0.0, 0.0, 0.0, 0.0, 0.0, 0.0, 0.0, 0.0, 0.0, 0.0, 0.0, 0.0, 0.0, 0.0, 0.0, 0.0, 0.0, 0.0, 0.0, 0.0, 0.0, 0.0, 0.0, 0.0, 0.0, 0.0, 0.0, 0.0, 0.0, 0.0, 0.0, 0.0, 0.0, 0.0, 0.0, 0.0, 0.0, 0.0, 0.0, 0.0, 0.0, 0.0, 0.0, 0.0, 0.0, 0.0, 0.0, 0.0, 0.0, 0.0, 0.0, 0.0, 0.0, 0.0, 0.0, 0.0, 0.0, 0.0, 0.0, 0.0, 0.0, 0.0, 0.0, 0.0, 0.0, 0.0, 0.0, 0.0, 0.0, 0.0, 0.0, 0.0, 0.0, 0.0, 0.0, 0.0, 0.0, 0.0, 0.0, 0.0, 0.0, 0.0, 0.0, 0.0, 0.0, 0.0, 0.0, 0.0, 0.0, 0.0, 0.0, 0.0, 0.0, 0.0, 0.0, 0.0, 0.0, 0.0, 0.0, 0.0, 0.0, 0.0, 0.0, 0.0, 0.0, 0.0, 0.0, 0.0, 0.0, 0.0, 0.0, 0.0, 0.0, 0.0])
me_cone.materials.append(mat_gwyn_image)
me_cone.materials.append(mat_beyblade_material)
me_cone.use_remesh_preserve_volume = False
me_cone.use_remesh_preserve_attributes = False
me_cone.use_mirror_vertex_groups = False
me_cone.update()
me_cube = bpy.data.meshes.new('Cube')
me_cube.from_pydata([(-1.0, -0.1833, -1.0), (-1.0, -0.1833, -0.2774), (-1.0, 1.0, -1.0), (-1.0, 1.0, -0.2774), (-0.8397, -0.1833, -1.0), (-0.8397, -0.1833, -0.2774), (-0.8397, 1.0, -1.0), (-0.8397, 1.0, -0.2774), (-0.8502, -0.9038, -1.0), (-0.8502, -0.9038, -0.2774), (-0.6899, -0.9038, -1.0), (-0.6899, -0.9038, -0.2774), (-0.9508, -0.2977, 0.7023), (-0.8414, -0.2977, 0.7023), (-0.8485, -0.7893, 0.7023), (-0.7392, -0.7893, 0.7023), (-0.8894, -0.4404, 1.706), (-0.8435, -0.4404, 1.706), (-0.8465, -0.6467, 1.706), (-0.8006, -0.6467, 1.706), (-0.9684, 0.04984, 1.086), (-0.9684, 0.7669, 1.086), (-0.8713, 0.04984, 1.086), (-0.8713, 0.7669, 1.086), (-0.9348, 0.2983, 2.154), (-0.9348, 0.5184, 2.154), (-0.905, 0.2983, 2.154), (-0.905, 0.5184, 2.154), (-0.9263, 0.361, 2.323), (-0.9263, 0.4557, 2.323), (-0.9135, 0.361, 2.323), (-0.9135, 0.4557, 2.323), (-0.6961, -1.307, -1.0), (-0.6961, -1.307, -0.2774), (-0.5359, -1.307, -1.0), (-0.5359, -1.307, -0.2774), (-1.0, 1.373, -1.0), (-1.0, 1.373, -0.2774), (-0.8397, 1.373, -1.0), (-0.8397, 1.373, -0.2774), (-0.9837, 1.122, 0.3964), (-0.856, 1.122, 0.3964), (-0.9837, 1.419, 0.3964), (-0.856, 1.419, 0.3964), (-0.9579, 1.182, 0.8742), (-0.8818, 1.182, 0.8742), (-0.9579, 1.359, 0.8742), (-0.8818, 1.359, 0.8742), (-0.9462, 1.286, 1.316), (-0.8935, 1.286, 1.316), (-0.9462, 1.408, 1.316), (-0.8935, 1.408, 1.316), (-0.9262, 1.762, -1.0), (-0.9262, 1.762, -0.2774), (-0.766, 1.762, -1.0), (-0.766, 1.762, -0.2774), (-0.7631, -1.016, 0.3998), (-0.6917, -1.016, 0.3998), (-0.6944, -1.195, 0.3998), (-0.623, -1.195, 0.3998), (-0.7232, -1.145, 0.598), (-0.6924, -1.145, 0.598), (-0.6936, -1.223, 0.598), (-0.6628, -1.223, 0.598), (-0.9447, 1.561, 0.1478), (-0.8602, 1.561, 0.1478), (-0.9058, 1.767, 0.1478), (-0.8212, 1.767, 0.1478), (-0.8986, 1.638, 0.4424), (-0.8772, 1.638, 0.4424), (-0.8888, 1.69, 0.4424), (-0.8674, 1.69, 0.4424)], [], [(0, 1, 3, 2), (3, 7, 41, 40), (6, 7, 5, 4), (1, 0, 8, 9), (2, 6, 4, 0), (7, 3, 21, 23), (8, 10, 34, 32), (0, 4, 10, 8), (11, 5, 13, 15), (4, 5, 11, 10), (15, 13, 17, 19), (1, 9, 14, 12), (9, 11, 15, 14), (5, 1, 12, 13), (17, 16, 18, 19), (14, 15, 19, 18), (12, 14, 18, 16), (13, 12, 16, 17), (22, 23, 27, 26), (5, 7, 23, 22), (3, 1, 20, 21), (1, 5, 22, 20), (24, 26, 30, 28), (21, 20, 24, 25), (20, 22, 26, 24), (23, 21, 25, 27), (31, 29, 28, 30), (27, 25, 29, 31), (26, 27, 31, 30), (25, 24, 28, 29), (34, 35, 33, 32), (9, 8, 32, 33), (35, 11, 57, 59), (10, 11, 35, 34), (39, 38, 54, 55), (2, 3, 37, 36), (7, 6, 38, 39), (6, 2, 36, 38), (41, 43, 47, 45), (7, 39, 43, 41), (39, 37, 42, 43), (37, 3, 40, 42), (46, 44, 48, 50), (40, 41, 45, 44), (42, 40, 44, 46), (43, 42, 46, 47), (48, 49, 51, 50), (47, 46, 50, 51), (45, 47, 51, 49), (44, 45, 49, 48), (52, 53, 55, 54), (38, 36, 52, 54), (55, 53, 66, 67), (36, 37, 53, 52), (59, 57, 61, 63), (33, 35, 59, 58), (11, 9, 56, 57), (9, 33, 58, 56), (61, 60, 62, 63), (58, 59, 63, 62), (56, 58, 62, 60), (57, 56, 60, 61), (65, 67, 71, 69), (53, 37, 64, 66), (39, 55, 67, 65), (37, 39, 65, 64), (68, 69, 71, 70), (64, 65, 69, 68), (66, 64, 68, 70), (67, 66, 70, 71)])
me_cube.use_remesh_preserve_volume = False
me_cube.use_remesh_preserve_attributes = False
me_cube.use_mirror_vertex_groups = False
me_cube.update()
me_cylinder = bpy.data.meshes.new('Cylinder')
me_cylinder.from_pydata([], [], [])
me_cylinder.use_remesh_preserve_volume = False
me_cylinder.use_remesh_preserve_attributes = False
me_cylinder.use_mirror_vertex_groups = False
me_cylinder.update()

# ---- objects
ob_cube_003 = bpy.data.objects.new('Cube.003', me_cube_003)
ob_cube_002 = bpy.data.objects.new('Cube.002', me_cube_002)
ob_cube_001 = bpy.data.objects.new('Cube.001', me_cube_001)
ob_cone = bpy.data.objects.new('Cone', me_cone)
ob_cube = bpy.data.objects.new('Cube', me_cube)
ob_cylinder = bpy.data.objects.new('Cylinder', me_cylinder)
ob_lamp = bpy.data.objects.new('Lamp', light_lamp)
ob_camera = bpy.data.objects.new('Camera', cam_camera)

# ---- transforms, parenting, visibility, modifiers, constraints
ob_cube_003.location = (0.2816, -0.4119, 2.257)
ob_cube_003.rotation_euler = (0.0, -0.0, 7.854)
ob_cube_003.lineart.crease_threshold = 0.0
ob_cube_002.location = (-0.3058, 0.4027, 2.257)
ob_cube_002.rotation_euler = (0.0, 0.0, 4.712)
ob_cube_002.lineart.crease_threshold = 0.0
ob_cube_001.location = (0.4239, 0.2649, 2.257)
ob_cube_001.rotation_euler = (0.0, -0.0, 3.142)
ob_cube_001.lineart.crease_threshold = 0.0
ob_cone.location = (0.0, 0.0, -0.4116)
ob_cone.rotation_euler = (3.142, -0.0, 0.0)
ob_cone.scale = (1.5, 1.5, 0.5)
ob_cone.lineart.crease_threshold = 0.0
ob_cube.location = (-0.4304, -0.2695, 2.257)
ob_cube.lineart.crease_threshold = 0.0
ob_cylinder.location = (0.0, 0.0, 1.007)
ob_cylinder.scale = (0.1, 0.1, 1.0)
ob_cylinder.lineart.crease_threshold = 0.0
ob_lamp.location = (4.076, 1.005, 5.904)
ob_lamp.rotation_euler = (0.6503, 0.05522, 1.866)
ob_lamp.lock_rotations_4d = False
ob_lamp.empty_display_type = 'ARROWS'
ob_lamp.color = (0.0, 0.0, 0.0, 0.0)
ob_lamp.lineart.crease_threshold = 0.0
ob_camera.location = (7.481, -6.508, 5.344)
ob_camera.rotation_euler = (1.109, 0.0, 0.8149)
ob_camera.lock_rotations_4d = False
ob_camera.empty_display_type = 'ARROWS'
ob_camera.color = (0.0, 0.0, 0.0, 0.0)
ob_camera.display_type = 'WIRE'
ob_camera.lineart.crease_threshold = 0.0

# ---- collection membership
col_collection_1.objects.link(ob_cube_003)
col_collection_1.objects.link(ob_cube_002)
col_collection_1.objects.link(ob_cube_001)
col_collection_1.objects.link(ob_cone)
col_collection_1.objects.link(ob_cube)
col_collection_1.objects.link(ob_cylinder)
col_collection_1.objects.link(ob_lamp)
col_collection_1.objects.link(ob_camera)

# ---- scene / render settings (as saved in the file)
scene.camera = ob_camera
scene.frame_start = 1; scene.frame_end = 250; scene.frame_set(1)
scene.render.engine = 'BLENDER_EEVEE_NEXT'
scene.render.resolution_percentage = 50
scene.render.dither_intensity = 0.0
scene.cycles.use_denoising = False
scene.cycles.samples = 128
scene.cycles.sampling_pattern = 'TABULATED_SOBOL'
scene.cycles.light_sampling_threshold = 0.0
scene.cycles.use_adaptive_sampling = False
scene.cycles.use_light_tree = False
scene.cycles.blur_glossy = 0.0
scene.cycles.sample_clamp_indirect = 0.0
scene.view_settings.view_transform = 'Standard'
bpy.context.view_layer.update()

